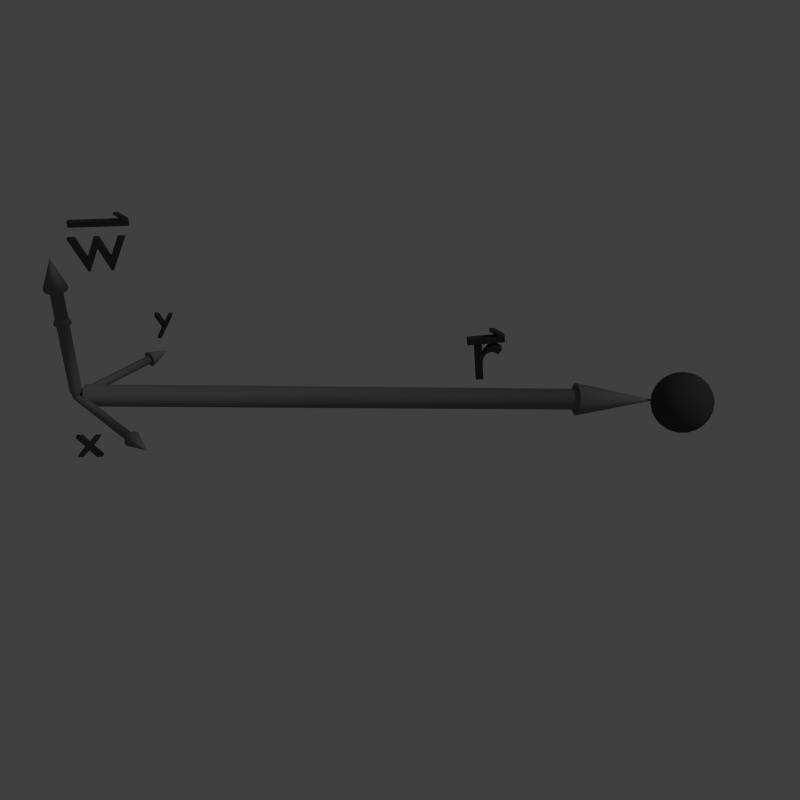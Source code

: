 # Source: angularVelocity.blend  (saved by Blender 2.72.0; exported with 4.5.12 LTS)
import bpy
from mathutils import Matrix  # noqa: F401  (used for matrix-valued properties, if any)

bpy.ops.wm.read_factory_settings(use_empty=True)
scene = bpy.context.scene
scene.name = 'Scene'

# ---- collections
col_collection_1 = bpy.data.collections.new('Collection 1'); scene.collection.children.link(col_collection_1)
col_collection_2 = bpy.data.collections.new('Collection 2'); scene.collection.children.link(col_collection_2)
col_collection_6 = bpy.data.collections.new('Collection 6'); scene.collection.children.link(col_collection_6)
col_collection_6.hide_render = True
col_collection_6.hide_viewport = True
col_collection_11 = bpy.data.collections.new('Collection 11'); scene.collection.children.link(col_collection_11)
col_collection_11.hide_render = True
col_collection_11.hide_viewport = True
col_collection_12 = bpy.data.collections.new('Collection 12'); scene.collection.children.link(col_collection_12)
col_collection_12.hide_render = True
col_collection_12.hide_viewport = True
col_collection_13 = bpy.data.collections.new('Collection 13'); scene.collection.children.link(col_collection_13)

# ---- materials (node trees are filled in below, after node groups)
mat_arrow = bpy.data.materials.new('arrow')
mat_arrow.alpha_threshold = 0.0
mat_arrow.use_transparent_shadow = False
mat_arrow.diffuse_color = (0.2079, 0.2079, 0.2079, 1.0)
mat_arrow.roughness = 0.5
mat_letters = bpy.data.materials.new('letters')
mat_letters.alpha_threshold = 0.0
mat_letters.use_transparent_shadow = False
mat_letters.diffuse_color = (0.04955, 0.04955, 0.04955, 1.0)
mat_letters.roughness = 0.5
mat_object = bpy.data.materials.new('object')
mat_object.alpha_threshold = 0.0
mat_object.use_transparent_shadow = False
mat_object.diffuse_color = (0.06372, 0.06372, 0.06372, 1.0)
mat_object.roughness = 0.5
mat_object.line_color = (0.0, 0.0, 0.0, 1.0)

# ---- material node trees

# ---- world
world_world = bpy.data.worlds.new('World'); scene.world = world_world
world_world.color = (0.05088, 0.05088, 0.05088)
world_world.use_sun_shadow = False
world_world.sun_shadow_jitter_overblur = 0.0
world_world.cycles.sampling_method = 'MANUAL'
world_world.cycles.sample_map_resolution = 256

# ---- cameras
cam_camera = bpy.data.cameras.new('Camera')
cam_camera.clip_end = 100.0
cam_camera.lens = 35.0
cam_camera.sensor_width = 32.0
cam_camera.sensor_height = 18.0
cam_camera.ortho_scale = 7.314
cam_camera.dof.focus_distance = 0.0
cam_camera.dof.aperture_fstop = 128.0

# ---- lights
light_lamp = bpy.data.lights.new('Lamp', 'SUN')
light_lamp.transmission_factor = 0.0
light_lamp.cutoff_distance = 30.0
light_lamp.angle = 0.1993
light_lamp.energy = 0.4
light_lamp.shadow_buffer_clip_start = 1.001
light_lamp.shadow_soft_size = 0.1
light_lamp.shadow_cascade_max_distance = 1000.0
light_lamp.cycles.use_multiple_importance_sampling = False

# ---- meshes
me_cylinder_003 = bpy.data.meshes.new('Cylinder.003')
me_cylinder_003.from_pydata([(0.0, 0.1, -1.0), (0.0, 0.1, 1.0), (0.02588, 0.09659, -1.0), (0.02588, 0.09659, 1.0), (0.05, 0.0866, -1.0), (0.05, 0.0866, 1.0), (0.07071, 0.07071, -1.0), (0.07071, 0.07071, 1.0), (0.0866, 0.05, -1.0), (0.0866, 0.05, 1.0), (0.09659, 0.02588, -1.0), (0.09659, 0.02588, 1.0), (0.1, 7.55e-09, -1.0), (0.1, 7.55e-09, 1.0), (0.09659, -0.02588, -1.0), (0.09659, -0.02588, 1.0), (0.0866, -0.05, -1.0), (0.0866, -0.05, 1.0), (0.07071, -0.07071, -1.0), (0.07071, -0.07071, 1.0), (0.05, -0.0866, -1.0), (0.05, -0.0866, 1.0), (0.02588, -0.09659, -1.0), (0.02588, -0.09659, 1.0), (3.894e-08, -0.1, -1.0), (3.894e-08, -0.1, 1.0), (-0.02588, -0.09659, -1.0), (-0.02588, -0.09659, 1.0), (-0.05, -0.0866, -1.0), (-0.05, -0.0866, 1.0), (-0.07071, -0.07071, -1.0), (-0.07071, -0.07071, 1.0), (-0.0866, -0.05, -1.0), (-0.0866, -0.05, 1.0), (-0.09659, -0.02588, -1.0), (-0.09659, -0.02588, 1.0), (-0.1, -4.649e-08, -1.0), (-0.1, -4.649e-08, 1.0), (-0.09659, 0.02588, -1.0), (-0.09659, 0.02588, 1.0), (-0.0866, 0.05, -1.0), (-0.0866, 0.05, 1.0), (-0.07071, 0.07071, -1.0), (-0.07071, 0.07071, 1.0), (-0.05, 0.0866, -1.0), (-0.05, 0.0866, 1.0), (-0.02588, 0.09659, -1.0), (-0.02588, 0.09659, 1.0), (-6.857e-09, 0.1844, 1.0), (0.04773, 0.1781, 1.0), (0.0922, 0.1597, 1.0), (0.1304, 0.1304, 1.0), (0.1597, 0.0922, 1.0), (0.1781, 0.04773, 1.0), (0.1844, 2.731e-08, 1.0), (0.1781, -0.04773, 1.0), (0.1597, -0.0922, 1.0), (0.1304, -0.1304, 1.0), (0.0922, -0.1597, 1.0), (0.04773, -0.1781, 1.0), (6.495e-08, -0.1844, 1.0), (-0.04773, -0.1781, 1.0), (-0.0922, -0.1597, 1.0), (-0.1304, -0.1304, 1.0), (-0.1597, -0.0922, 1.0), (-0.1781, -0.04773, 1.0), (-0.1844, -7.234e-08, 1.0), (-0.1781, 0.04773, 1.0), (-0.1597, 0.0922, 1.0), (-0.1304, 0.1304, 1.0), (-0.0922, 0.1597, 1.0), (-0.04773, 0.1781, 1.0), (-9.313e-10, 0.0, 1.526), (0.0, 0.0, 1.526), (0.0, 0.0, 1.526), (0.0, -1.49e-08, 1.526), (0.0, -1.49e-08, 1.526), (0.0, -7.451e-09, 1.526), (0.0, -9.934e-09, 1.526), (0.0, -7.451e-09, 1.526), (0.0, -1.49e-08, 1.526), (0.0, -1.49e-08, 1.526), (0.0, 0.0, 1.526), (0.0, 0.0, 1.526), (-9.313e-10, 0.0, 1.526), (0.0, 0.0, 1.526), (0.0, 0.0, 1.526), (0.0, -1.49e-08, 1.526), (0.0, -1.49e-08, 1.526), (0.0, -7.451e-09, 1.526), (0.0, -9.934e-09, 1.526), (0.0, -7.451e-09, 1.526), (0.0, -1.49e-08, 1.526), (0.0, -1.49e-08, 1.526), (0.0, 0.0, 1.526), (0.0, 0.0, 1.526)], [], [(0, 1, 3, 2), (2, 3, 5, 4), (4, 5, 7, 6), (6, 7, 9, 8), (8, 9, 11, 10), (10, 11, 13, 12), (12, 13, 15, 14), (14, 15, 17, 16), (16, 17, 19, 18), (18, 19, 21, 20), (20, 21, 23, 22), (22, 23, 25, 24), (24, 25, 27, 26), (26, 27, 29, 28), (28, 29, 31, 30), (30, 31, 33, 32), (32, 33, 35, 34), (34, 35, 37, 36), (36, 37, 39, 38), (38, 39, 41, 40), (40, 41, 43, 42), (42, 43, 45, 44), (44, 45, 47, 46), (46, 47, 1, 0), (1, 47, 71, 48), (5, 3, 49, 50), (27, 25, 60, 61), (11, 9, 52, 53), (33, 31, 63, 64), (39, 37, 66, 67), (17, 15, 55, 56), (45, 43, 69, 70), (23, 21, 58, 59), (7, 5, 50, 51), (29, 27, 61, 62), (35, 33, 64, 65), (13, 11, 53, 54), (41, 39, 67, 68), (19, 17, 56, 57), (47, 45, 70, 71), (3, 1, 48, 49), (25, 23, 59, 60), (9, 7, 51, 52), (31, 29, 62, 63), (37, 35, 65, 66), (15, 13, 54, 55), (43, 41, 68, 69), (21, 19, 57, 58), (70, 69, 93, 94), (59, 58, 82, 83), (68, 67, 91, 92), (57, 56, 80, 81), (66, 65, 89, 90), (55, 54, 78, 79), (53, 52, 76, 77), (64, 63, 87, 88), (51, 50, 74, 75), (62, 61, 85, 86), (71, 70, 94, 95), (49, 48, 72, 73), (60, 59, 83, 84), (69, 68, 92, 93), (58, 57, 81, 82), (67, 66, 90, 91), (56, 55, 79, 80), (65, 64, 88, 89), (54, 53, 77, 78), (52, 51, 75, 76), (63, 62, 86, 87), (48, 71, 95, 72), (50, 49, 73, 74), (61, 60, 84, 85)])
me_cylinder_003.polygons.foreach_set('use_smooth', [1, 1, 1, 1, 1, 1, 1, 1, 1, 1, 1, 1, 1, 1, 1, 1, 1, 1, 1, 1, 1, 1, 1, 1, 0, 0, 0, 0, 0, 0, 0, 0, 0, 0, 0, 0, 0, 0, 0, 0, 0, 0, 0, 0, 0, 0, 0, 0, 1, 1, 1, 1, 1, 1, 1, 1, 1, 1, 1, 1, 1, 1, 1, 1, 1, 1, 1, 1, 1, 1, 1, 1])
me_cylinder_003.materials.append(mat_arrow)
me_cylinder_003.use_remesh_preserve_volume = False
me_cylinder_003.use_remesh_preserve_attributes = False
me_cylinder_003.use_mirror_vertex_groups = False
me_cylinder_003.update()
me_cylinder_005 = bpy.data.meshes.new('Cylinder.005')
me_cylinder_005.from_pydata([(0.0, 0.1, -1.0), (0.0, 0.1, 1.0), (0.02588, 0.09659, -1.0), (0.02588, 0.09659, 1.0), (0.05, 0.0866, -1.0), (0.05, 0.0866, 1.0), (0.07071, 0.07071, -1.0), (0.07071, 0.07071, 1.0), (0.0866, 0.05, -1.0), (0.0866, 0.05, 1.0), (0.09659, 0.02588, -1.0), (0.09659, 0.02588, 1.0), (0.1, 7.55e-09, -1.0), (0.1, 7.55e-09, 1.0), (0.09659, -0.02588, -1.0), (0.09659, -0.02588, 1.0), (0.0866, -0.05, -1.0), (0.0866, -0.05, 1.0), (0.07071, -0.07071, -1.0), (0.07071, -0.07071, 1.0), (0.05, -0.0866, -1.0), (0.05, -0.0866, 1.0), (0.02588, -0.09659, -1.0), (0.02588, -0.09659, 1.0), (3.894e-08, -0.1, -1.0), (3.894e-08, -0.1, 1.0), (-0.02588, -0.09659, -1.0), (-0.02588, -0.09659, 1.0), (-0.05, -0.0866, -1.0), (-0.05, -0.0866, 1.0), (-0.07071, -0.07071, -1.0), (-0.07071, -0.07071, 1.0), (-0.0866, -0.05, -1.0), (-0.0866, -0.05, 1.0), (-0.09659, -0.02588, -1.0), (-0.09659, -0.02588, 1.0), (-0.1, -4.649e-08, -1.0), (-0.1, -4.649e-08, 1.0), (-0.09659, 0.02588, -1.0), (-0.09659, 0.02588, 1.0), (-0.0866, 0.05, -1.0), (-0.0866, 0.05, 1.0), (-0.07071, 0.07071, -1.0), (-0.07071, 0.07071, 1.0), (-0.05, 0.0866, -1.0), (-0.05, 0.0866, 1.0), (-0.02588, 0.09659, -1.0), (-0.02588, 0.09659, 1.0), (-6.857e-09, 0.1844, 1.0), (0.04773, 0.1781, 1.0), (0.0922, 0.1597, 1.0), (0.1304, 0.1304, 1.0), (0.1597, 0.0922, 1.0), (0.1781, 0.04773, 1.0), (0.1844, 2.731e-08, 1.0), (0.1781, -0.04773, 1.0), (0.1597, -0.0922, 1.0), (0.1304, -0.1304, 1.0), (0.0922, -0.1597, 1.0), (0.04773, -0.1781, 1.0), (6.495e-08, -0.1844, 1.0), (-0.04773, -0.1781, 1.0), (-0.0922, -0.1597, 1.0), (-0.1304, -0.1304, 1.0), (-0.1597, -0.0922, 1.0), (-0.1781, -0.04773, 1.0), (-0.1844, -7.234e-08, 1.0), (-0.1781, 0.04773, 1.0), (-0.1597, 0.0922, 1.0), (-0.1304, 0.1304, 1.0), (-0.0922, 0.1597, 1.0), (-0.04773, 0.1781, 1.0), (-9.313e-10, 0.0, 1.526), (0.0, 0.0, 1.526), (0.0, 0.0, 1.526), (0.0, -1.49e-08, 1.526), (0.0, -1.49e-08, 1.526), (0.0, -7.451e-09, 1.526), (0.0, -9.934e-09, 1.526), (0.0, -7.451e-09, 1.526), (0.0, -1.49e-08, 1.526), (0.0, -1.49e-08, 1.526), (0.0, 0.0, 1.526), (0.0, 0.0, 1.526), (-9.313e-10, 0.0, 1.526), (0.0, 0.0, 1.526), (0.0, 0.0, 1.526), (0.0, -1.49e-08, 1.526), (0.0, -1.49e-08, 1.526), (0.0, -7.451e-09, 1.526), (0.0, -9.934e-09, 1.526), (0.0, -7.451e-09, 1.526), (0.0, -1.49e-08, 1.526), (0.0, -1.49e-08, 1.526), (0.0, 0.0, 1.526), (0.0, 0.0, 1.526)], [], [(0, 1, 3, 2), (2, 3, 5, 4), (4, 5, 7, 6), (6, 7, 9, 8), (8, 9, 11, 10), (10, 11, 13, 12), (12, 13, 15, 14), (14, 15, 17, 16), (16, 17, 19, 18), (18, 19, 21, 20), (20, 21, 23, 22), (22, 23, 25, 24), (24, 25, 27, 26), (26, 27, 29, 28), (28, 29, 31, 30), (30, 31, 33, 32), (32, 33, 35, 34), (34, 35, 37, 36), (36, 37, 39, 38), (38, 39, 41, 40), (40, 41, 43, 42), (42, 43, 45, 44), (44, 45, 47, 46), (46, 47, 1, 0), (1, 47, 71, 48), (5, 3, 49, 50), (27, 25, 60, 61), (11, 9, 52, 53), (33, 31, 63, 64), (39, 37, 66, 67), (17, 15, 55, 56), (45, 43, 69, 70), (23, 21, 58, 59), (7, 5, 50, 51), (29, 27, 61, 62), (35, 33, 64, 65), (13, 11, 53, 54), (41, 39, 67, 68), (19, 17, 56, 57), (47, 45, 70, 71), (3, 1, 48, 49), (25, 23, 59, 60), (9, 7, 51, 52), (31, 29, 62, 63), (37, 35, 65, 66), (15, 13, 54, 55), (43, 41, 68, 69), (21, 19, 57, 58), (70, 69, 93, 94), (59, 58, 82, 83), (68, 67, 91, 92), (57, 56, 80, 81), (66, 65, 89, 90), (55, 54, 78, 79), (53, 52, 76, 77), (64, 63, 87, 88), (51, 50, 74, 75), (62, 61, 85, 86), (71, 70, 94, 95), (49, 48, 72, 73), (60, 59, 83, 84), (69, 68, 92, 93), (58, 57, 81, 82), (67, 66, 90, 91), (56, 55, 79, 80), (65, 64, 88, 89), (54, 53, 77, 78), (52, 51, 75, 76), (63, 62, 86, 87), (48, 71, 95, 72), (50, 49, 73, 74), (61, 60, 84, 85)])
me_cylinder_005.polygons.foreach_set('use_smooth', [1, 1, 1, 1, 1, 1, 1, 1, 1, 1, 1, 1, 1, 1, 1, 1, 1, 1, 1, 1, 1, 1, 1, 1, 0, 0, 0, 0, 0, 0, 0, 0, 0, 0, 0, 0, 0, 0, 0, 0, 0, 0, 0, 0, 0, 0, 0, 0, 1, 1, 1, 1, 1, 1, 1, 1, 1, 1, 1, 1, 1, 1, 1, 1, 1, 1, 1, 1, 1, 1, 1, 1])
me_cylinder_005.materials.append(mat_arrow)
me_cylinder_005.use_remesh_preserve_volume = False
me_cylinder_005.use_remesh_preserve_attributes = False
me_cylinder_005.use_mirror_vertex_groups = False
me_cylinder_005.update()
me_cylinder_004 = bpy.data.meshes.new('Cylinder.004')
me_cylinder_004.from_pydata([(0.0, 0.1, -1.0), (0.0, 0.1, 1.0), (0.02588, 0.09659, -1.0), (0.02588, 0.09659, 1.0), (0.05, 0.0866, -1.0), (0.05, 0.0866, 1.0), (0.07071, 0.07071, -1.0), (0.07071, 0.07071, 1.0), (0.0866, 0.05, -1.0), (0.0866, 0.05, 1.0), (0.09659, 0.02588, -1.0), (0.09659, 0.02588, 1.0), (0.1, 7.55e-09, -1.0), (0.1, 7.55e-09, 1.0), (0.09659, -0.02588, -1.0), (0.09659, -0.02588, 1.0), (0.0866, -0.05, -1.0), (0.0866, -0.05, 1.0), (0.07071, -0.07071, -1.0), (0.07071, -0.07071, 1.0), (0.05, -0.0866, -1.0), (0.05, -0.0866, 1.0), (0.02588, -0.09659, -1.0), (0.02588, -0.09659, 1.0), (3.894e-08, -0.1, -1.0), (3.894e-08, -0.1, 1.0), (-0.02588, -0.09659, -1.0), (-0.02588, -0.09659, 1.0), (-0.05, -0.0866, -1.0), (-0.05, -0.0866, 1.0), (-0.07071, -0.07071, -1.0), (-0.07071, -0.07071, 1.0), (-0.0866, -0.05, -1.0), (-0.0866, -0.05, 1.0), (-0.09659, -0.02588, -1.0), (-0.09659, -0.02588, 1.0), (-0.1, -4.649e-08, -1.0), (-0.1, -4.649e-08, 1.0), (-0.09659, 0.02588, -1.0), (-0.09659, 0.02588, 1.0), (-0.0866, 0.05, -1.0), (-0.0866, 0.05, 1.0), (-0.07071, 0.07071, -1.0), (-0.07071, 0.07071, 1.0), (-0.05, 0.0866, -1.0), (-0.05, 0.0866, 1.0), (-0.02588, 0.09659, -1.0), (-0.02588, 0.09659, 1.0), (-6.857e-09, 0.1844, 1.0), (0.04773, 0.1781, 1.0), (0.0922, 0.1597, 1.0), (0.1304, 0.1304, 1.0), (0.1597, 0.0922, 1.0), (0.1781, 0.04773, 1.0), (0.1844, 2.731e-08, 1.0), (0.1781, -0.04773, 1.0), (0.1597, -0.0922, 1.0), (0.1304, -0.1304, 1.0), (0.0922, -0.1597, 1.0), (0.04773, -0.1781, 1.0), (6.495e-08, -0.1844, 1.0), (-0.04773, -0.1781, 1.0), (-0.0922, -0.1597, 1.0), (-0.1304, -0.1304, 1.0), (-0.1597, -0.0922, 1.0), (-0.1781, -0.04773, 1.0), (-0.1844, -7.234e-08, 1.0), (-0.1781, 0.04773, 1.0), (-0.1597, 0.0922, 1.0), (-0.1304, 0.1304, 1.0), (-0.0922, 0.1597, 1.0), (-0.04773, 0.1781, 1.0), (-9.313e-10, 0.0, 1.526), (0.0, 0.0, 1.526), (0.0, 0.0, 1.526), (0.0, -1.49e-08, 1.526), (0.0, -1.49e-08, 1.526), (0.0, -7.451e-09, 1.526), (0.0, -9.934e-09, 1.526), (0.0, -7.451e-09, 1.526), (0.0, -1.49e-08, 1.526), (0.0, -1.49e-08, 1.526), (0.0, 0.0, 1.526), (0.0, 0.0, 1.526), (-9.313e-10, 0.0, 1.526), (0.0, 0.0, 1.526), (0.0, 0.0, 1.526), (0.0, -1.49e-08, 1.526), (0.0, -1.49e-08, 1.526), (0.0, -7.451e-09, 1.526), (0.0, -9.934e-09, 1.526), (0.0, -7.451e-09, 1.526), (0.0, -1.49e-08, 1.526), (0.0, -1.49e-08, 1.526), (0.0, 0.0, 1.526), (0.0, 0.0, 1.526)], [], [(0, 1, 3, 2), (2, 3, 5, 4), (4, 5, 7, 6), (6, 7, 9, 8), (8, 9, 11, 10), (10, 11, 13, 12), (12, 13, 15, 14), (14, 15, 17, 16), (16, 17, 19, 18), (18, 19, 21, 20), (20, 21, 23, 22), (22, 23, 25, 24), (24, 25, 27, 26), (26, 27, 29, 28), (28, 29, 31, 30), (30, 31, 33, 32), (32, 33, 35, 34), (34, 35, 37, 36), (36, 37, 39, 38), (38, 39, 41, 40), (40, 41, 43, 42), (42, 43, 45, 44), (44, 45, 47, 46), (46, 47, 1, 0), (1, 47, 71, 48), (5, 3, 49, 50), (27, 25, 60, 61), (11, 9, 52, 53), (33, 31, 63, 64), (39, 37, 66, 67), (17, 15, 55, 56), (45, 43, 69, 70), (23, 21, 58, 59), (7, 5, 50, 51), (29, 27, 61, 62), (35, 33, 64, 65), (13, 11, 53, 54), (41, 39, 67, 68), (19, 17, 56, 57), (47, 45, 70, 71), (3, 1, 48, 49), (25, 23, 59, 60), (9, 7, 51, 52), (31, 29, 62, 63), (37, 35, 65, 66), (15, 13, 54, 55), (43, 41, 68, 69), (21, 19, 57, 58), (70, 69, 93, 94), (59, 58, 82, 83), (68, 67, 91, 92), (57, 56, 80, 81), (66, 65, 89, 90), (55, 54, 78, 79), (53, 52, 76, 77), (64, 63, 87, 88), (51, 50, 74, 75), (62, 61, 85, 86), (71, 70, 94, 95), (49, 48, 72, 73), (60, 59, 83, 84), (69, 68, 92, 93), (58, 57, 81, 82), (67, 66, 90, 91), (56, 55, 79, 80), (65, 64, 88, 89), (54, 53, 77, 78), (52, 51, 75, 76), (63, 62, 86, 87), (48, 71, 95, 72), (50, 49, 73, 74), (61, 60, 84, 85)])
me_cylinder_004.polygons.foreach_set('use_smooth', [1, 1, 1, 1, 1, 1, 1, 1, 1, 1, 1, 1, 1, 1, 1, 1, 1, 1, 1, 1, 1, 1, 1, 1, 0, 0, 0, 0, 0, 0, 0, 0, 0, 0, 0, 0, 0, 0, 0, 0, 0, 0, 0, 0, 0, 0, 0, 0, 1, 1, 1, 1, 1, 1, 1, 1, 1, 1, 1, 1, 1, 1, 1, 1, 1, 1, 1, 1, 1, 1, 1, 1])
me_cylinder_004.materials.append(mat_arrow)
me_cylinder_004.use_remesh_preserve_volume = False
me_cylinder_004.use_remesh_preserve_attributes = False
me_cylinder_004.use_mirror_vertex_groups = False
me_cylinder_004.update()
me_cylinder = bpy.data.meshes.new('Cylinder')
me_cylinder.from_pydata([(0.0, 0.1, -1.0), (0.0, 0.1, 1.0), (0.02588, 0.09659, -1.0), (0.02588, 0.09659, 1.0), (0.05, 0.0866, -1.0), (0.05, 0.0866, 1.0), (0.07071, 0.07071, -1.0), (0.07071, 0.07071, 1.0), (0.0866, 0.05, -1.0), (0.0866, 0.05, 1.0), (0.09659, 0.02588, -1.0), (0.09659, 0.02588, 1.0), (0.1, 7.55e-09, -1.0), (0.1, 7.55e-09, 1.0), (0.09659, -0.02588, -1.0), (0.09659, -0.02588, 1.0), (0.0866, -0.05, -1.0), (0.0866, -0.05, 1.0), (0.07071, -0.07071, -1.0), (0.07071, -0.07071, 1.0), (0.05, -0.0866, -1.0), (0.05, -0.0866, 1.0), (0.02588, -0.09659, -1.0), (0.02588, -0.09659, 1.0), (3.894e-08, -0.1, -1.0), (3.894e-08, -0.1, 1.0), (-0.02588, -0.09659, -1.0), (-0.02588, -0.09659, 1.0), (-0.05, -0.0866, -1.0), (-0.05, -0.0866, 1.0), (-0.07071, -0.07071, -1.0), (-0.07071, -0.07071, 1.0), (-0.0866, -0.05, -1.0), (-0.0866, -0.05, 1.0), (-0.09659, -0.02588, -1.0), (-0.09659, -0.02588, 1.0), (-0.1, -4.649e-08, -1.0), (-0.1, -4.649e-08, 1.0), (-0.09659, 0.02588, -1.0), (-0.09659, 0.02588, 1.0), (-0.0866, 0.05, -1.0), (-0.0866, 0.05, 1.0), (-0.07071, 0.07071, -1.0), (-0.07071, 0.07071, 1.0), (-0.05, 0.0866, -1.0), (-0.05, 0.0866, 1.0), (-0.02588, 0.09659, -1.0), (-0.02588, 0.09659, 1.0), (-6.857e-09, 0.1844, 1.0), (0.04773, 0.1781, 1.0), (0.0922, 0.1597, 1.0), (0.1304, 0.1304, 1.0), (0.1597, 0.0922, 1.0), (0.1781, 0.04773, 1.0), (0.1844, 2.731e-08, 1.0), (0.1781, -0.04773, 1.0), (0.1597, -0.0922, 1.0), (0.1304, -0.1304, 1.0), (0.0922, -0.1597, 1.0), (0.04773, -0.1781, 1.0), (6.495e-08, -0.1844, 1.0), (-0.04773, -0.1781, 1.0), (-0.0922, -0.1597, 1.0), (-0.1304, -0.1304, 1.0), (-0.1597, -0.0922, 1.0), (-0.1781, -0.04773, 1.0), (-0.1844, -7.234e-08, 1.0), (-0.1781, 0.04773, 1.0), (-0.1597, 0.0922, 1.0), (-0.1304, 0.1304, 1.0), (-0.0922, 0.1597, 1.0), (-0.04773, 0.1781, 1.0), (-9.313e-10, 0.0, 1.526), (0.0, 0.0, 1.526), (0.0, 0.0, 1.526), (0.0, -1.49e-08, 1.526), (0.0, -1.49e-08, 1.526), (0.0, -7.451e-09, 1.526), (0.0, -9.934e-09, 1.526), (0.0, -7.451e-09, 1.526), (0.0, -1.49e-08, 1.526), (0.0, -1.49e-08, 1.526), (0.0, 0.0, 1.526), (0.0, 0.0, 1.526), (-9.313e-10, 0.0, 1.526), (0.0, 0.0, 1.526), (0.0, 0.0, 1.526), (0.0, -1.49e-08, 1.526), (0.0, -1.49e-08, 1.526), (0.0, -7.451e-09, 1.526), (0.0, -9.934e-09, 1.526), (0.0, -7.451e-09, 1.526), (0.0, -1.49e-08, 1.526), (0.0, -1.49e-08, 1.526), (0.0, 0.0, 1.526), (0.0, 0.0, 1.526)], [], [(0, 1, 3, 2), (2, 3, 5, 4), (4, 5, 7, 6), (6, 7, 9, 8), (8, 9, 11, 10), (10, 11, 13, 12), (12, 13, 15, 14), (14, 15, 17, 16), (16, 17, 19, 18), (18, 19, 21, 20), (20, 21, 23, 22), (22, 23, 25, 24), (24, 25, 27, 26), (26, 27, 29, 28), (28, 29, 31, 30), (30, 31, 33, 32), (32, 33, 35, 34), (34, 35, 37, 36), (36, 37, 39, 38), (38, 39, 41, 40), (40, 41, 43, 42), (42, 43, 45, 44), (44, 45, 47, 46), (46, 47, 1, 0), (1, 47, 71, 48), (5, 3, 49, 50), (27, 25, 60, 61), (11, 9, 52, 53), (33, 31, 63, 64), (39, 37, 66, 67), (17, 15, 55, 56), (45, 43, 69, 70), (23, 21, 58, 59), (7, 5, 50, 51), (29, 27, 61, 62), (35, 33, 64, 65), (13, 11, 53, 54), (41, 39, 67, 68), (19, 17, 56, 57), (47, 45, 70, 71), (3, 1, 48, 49), (25, 23, 59, 60), (9, 7, 51, 52), (31, 29, 62, 63), (37, 35, 65, 66), (15, 13, 54, 55), (43, 41, 68, 69), (21, 19, 57, 58), (70, 69, 93, 94), (59, 58, 82, 83), (68, 67, 91, 92), (57, 56, 80, 81), (66, 65, 89, 90), (55, 54, 78, 79), (53, 52, 76, 77), (64, 63, 87, 88), (51, 50, 74, 75), (62, 61, 85, 86), (71, 70, 94, 95), (49, 48, 72, 73), (60, 59, 83, 84), (69, 68, 92, 93), (58, 57, 81, 82), (67, 66, 90, 91), (56, 55, 79, 80), (65, 64, 88, 89), (54, 53, 77, 78), (52, 51, 75, 76), (63, 62, 86, 87), (48, 71, 95, 72), (50, 49, 73, 74), (61, 60, 84, 85)])
me_cylinder.polygons.foreach_set('use_smooth', [1, 1, 1, 1, 1, 1, 1, 1, 1, 1, 1, 1, 1, 1, 1, 1, 1, 1, 1, 1, 1, 1, 1, 1, 0, 0, 0, 0, 0, 0, 0, 0, 0, 0, 0, 0, 0, 0, 0, 0, 0, 0, 0, 0, 0, 0, 0, 0, 1, 1, 1, 1, 1, 1, 1, 1, 1, 1, 1, 1, 1, 1, 1, 1, 1, 1, 1, 1, 1, 1, 1, 1])
me_cylinder.materials.append(mat_arrow)
me_cylinder.use_remesh_preserve_volume = False
me_cylinder.use_remesh_preserve_attributes = False
me_cylinder.use_mirror_vertex_groups = False
me_cylinder.update()
me_cube_002 = bpy.data.meshes.new('Cube.002')
me_cube_002.from_pydata([(-1.0, -1.0, -1.0), (-1.0, 1.0, -1.0), (0.3904, 1.0, -1.0), (0.3904, -1.0, -1.0), (-1.0, -1.0, 1.0), (-1.0, 1.0, 1.0), (0.3904, 1.0, 1.0), (0.3904, -1.0, 1.0), (0.6159, 1.0, -1.0), (0.6159, -1.0, -1.0), (0.6159, 1.0, 1.0), (0.6159, -1.0, 1.0), (-0.03374, 3.351, -1.0), (-0.03374, 3.351, 1.0), (0.1917, 3.351, -1.0), (0.1917, 3.351, 1.0)], [], [(4, 5, 1, 0), (5, 6, 2, 1), (3, 2, 8, 9), (7, 4, 0, 3), (0, 1, 2, 3), (7, 6, 5, 4), (10, 11, 9, 8), (7, 3, 9, 11), (6, 7, 11, 10), (6, 10, 15, 13), (12, 13, 15, 14), (8, 2, 12, 14), (10, 8, 14, 15), (2, 6, 13, 12)])
me_cube_002.materials.append(mat_letters)
me_cube_002.use_remesh_preserve_volume = False
me_cube_002.use_remesh_preserve_attributes = False
me_cube_002.use_mirror_vertex_groups = False
me_cube_002.update()
me_cube_001 = bpy.data.meshes.new('Cube.001')
me_cube_001.from_pydata([(-1.0, -1.0, -1.0), (-1.0, 1.0, -1.0), (0.3904, 1.0, -1.0), (0.3904, -1.0, -1.0), (-1.0, -1.0, 1.0), (-1.0, 1.0, 1.0), (0.3904, 1.0, 1.0), (0.3904, -1.0, 1.0), (0.6159, 1.0, -1.0), (0.6159, -1.0, -1.0), (0.6159, 1.0, 1.0), (0.6159, -1.0, 1.0), (-0.03374, 3.351, -1.0), (-0.03374, 3.351, 1.0), (0.1917, 3.351, -1.0), (0.1917, 3.351, 1.0)], [], [(4, 5, 1, 0), (5, 6, 2, 1), (3, 2, 8, 9), (7, 4, 0, 3), (0, 1, 2, 3), (7, 6, 5, 4), (10, 11, 9, 8), (7, 3, 9, 11), (6, 7, 11, 10), (6, 10, 15, 13), (12, 13, 15, 14), (8, 2, 12, 14), (10, 8, 14, 15), (2, 6, 13, 12)])
me_cube_001.materials.append(mat_letters)
me_cube_001.use_remesh_preserve_volume = False
me_cube_001.use_remesh_preserve_attributes = False
me_cube_001.use_mirror_vertex_groups = False
me_cube_001.update()
me_cylinder_002 = bpy.data.meshes.new('Cylinder.002')
me_cylinder_002.from_pydata([(0.0, 0.1, -1.0), (0.0, 0.1, 1.0), (0.02588, 0.09659, -1.0), (0.02588, 0.09659, 1.0), (0.05, 0.0866, -1.0), (0.05, 0.0866, 1.0), (0.07071, 0.07071, -1.0), (0.07071, 0.07071, 1.0), (0.0866, 0.05, -1.0), (0.0866, 0.05, 1.0), (0.09659, 0.02588, -1.0), (0.09659, 0.02588, 1.0), (0.1, 7.55e-09, -1.0), (0.1, 7.55e-09, 1.0), (0.09659, -0.02588, -1.0), (0.09659, -0.02588, 1.0), (0.0866, -0.05, -1.0), (0.0866, -0.05, 1.0), (0.07071, -0.07071, -1.0), (0.07071, -0.07071, 1.0), (0.05, -0.0866, -1.0), (0.05, -0.0866, 1.0), (0.02588, -0.09659, -1.0), (0.02588, -0.09659, 1.0), (3.894e-08, -0.1, -1.0), (3.894e-08, -0.1, 1.0), (-0.02588, -0.09659, -1.0), (-0.02588, -0.09659, 1.0), (-0.05, -0.0866, -1.0), (-0.05, -0.0866, 1.0), (-0.07071, -0.07071, -1.0), (-0.07071, -0.07071, 1.0), (-0.0866, -0.05, -1.0), (-0.0866, -0.05, 1.0), (-0.09659, -0.02588, -1.0), (-0.09659, -0.02588, 1.0), (-0.1, -4.649e-08, -1.0), (-0.1, -4.649e-08, 1.0), (-0.09659, 0.02588, -1.0), (-0.09659, 0.02588, 1.0), (-0.0866, 0.05, -1.0), (-0.0866, 0.05, 1.0), (-0.07071, 0.07071, -1.0), (-0.07071, 0.07071, 1.0), (-0.05, 0.0866, -1.0), (-0.05, 0.0866, 1.0), (-0.02588, 0.09659, -1.0), (-0.02588, 0.09659, 1.0), (-6.857e-09, 0.1844, 1.0), (0.04773, 0.1781, 1.0), (0.0922, 0.1597, 1.0), (0.1304, 0.1304, 1.0), (0.1597, 0.0922, 1.0), (0.1781, 0.04773, 1.0), (0.1844, 2.731e-08, 1.0), (0.1781, -0.04773, 1.0), (0.1597, -0.0922, 1.0), (0.1304, -0.1304, 1.0), (0.0922, -0.1597, 1.0), (0.04773, -0.1781, 1.0), (6.495e-08, -0.1844, 1.0), (-0.04773, -0.1781, 1.0), (-0.0922, -0.1597, 1.0), (-0.1304, -0.1304, 1.0), (-0.1597, -0.0922, 1.0), (-0.1781, -0.04773, 1.0), (-0.1844, -7.234e-08, 1.0), (-0.1781, 0.04773, 1.0), (-0.1597, 0.0922, 1.0), (-0.1304, 0.1304, 1.0), (-0.0922, 0.1597, 1.0), (-0.04773, 0.1781, 1.0), (-9.313e-10, 0.0, 1.526), (0.0, 0.0, 1.526), (0.0, 0.0, 1.526), (0.0, -1.49e-08, 1.526), (0.0, -1.49e-08, 1.526), (0.0, -7.451e-09, 1.526), (0.0, -9.934e-09, 1.526), (0.0, -7.451e-09, 1.526), (0.0, -1.49e-08, 1.526), (0.0, -1.49e-08, 1.526), (0.0, 0.0, 1.526), (0.0, 0.0, 1.526), (-9.313e-10, 0.0, 1.526), (0.0, 0.0, 1.526), (0.0, 0.0, 1.526), (0.0, -1.49e-08, 1.526), (0.0, -1.49e-08, 1.526), (0.0, -7.451e-09, 1.526), (0.0, -9.934e-09, 1.526), (0.0, -7.451e-09, 1.526), (0.0, -1.49e-08, 1.526), (0.0, -1.49e-08, 1.526), (0.0, 0.0, 1.526), (0.0, 0.0, 1.526)], [], [(0, 1, 3, 2), (2, 3, 5, 4), (4, 5, 7, 6), (6, 7, 9, 8), (8, 9, 11, 10), (10, 11, 13, 12), (12, 13, 15, 14), (14, 15, 17, 16), (16, 17, 19, 18), (18, 19, 21, 20), (20, 21, 23, 22), (22, 23, 25, 24), (24, 25, 27, 26), (26, 27, 29, 28), (28, 29, 31, 30), (30, 31, 33, 32), (32, 33, 35, 34), (34, 35, 37, 36), (36, 37, 39, 38), (38, 39, 41, 40), (40, 41, 43, 42), (42, 43, 45, 44), (44, 45, 47, 46), (46, 47, 1, 0), (1, 47, 71, 48), (5, 3, 49, 50), (27, 25, 60, 61), (11, 9, 52, 53), (33, 31, 63, 64), (39, 37, 66, 67), (17, 15, 55, 56), (45, 43, 69, 70), (23, 21, 58, 59), (7, 5, 50, 51), (29, 27, 61, 62), (35, 33, 64, 65), (13, 11, 53, 54), (41, 39, 67, 68), (19, 17, 56, 57), (47, 45, 70, 71), (3, 1, 48, 49), (25, 23, 59, 60), (9, 7, 51, 52), (31, 29, 62, 63), (37, 35, 65, 66), (15, 13, 54, 55), (43, 41, 68, 69), (21, 19, 57, 58), (70, 69, 93, 94), (59, 58, 82, 83), (68, 67, 91, 92), (57, 56, 80, 81), (66, 65, 89, 90), (55, 54, 78, 79), (53, 52, 76, 77), (64, 63, 87, 88), (51, 50, 74, 75), (62, 61, 85, 86), (71, 70, 94, 95), (49, 48, 72, 73), (60, 59, 83, 84), (69, 68, 92, 93), (58, 57, 81, 82), (67, 66, 90, 91), (56, 55, 79, 80), (65, 64, 88, 89), (54, 53, 77, 78), (52, 51, 75, 76), (63, 62, 86, 87), (48, 71, 95, 72), (50, 49, 73, 74), (61, 60, 84, 85)])
me_cylinder_002.polygons.foreach_set('use_smooth', [1, 1, 1, 1, 1, 1, 1, 1, 1, 1, 1, 1, 1, 1, 1, 1, 1, 1, 1, 1, 1, 1, 1, 1, 0, 0, 0, 0, 0, 0, 0, 0, 0, 0, 0, 0, 0, 0, 0, 0, 0, 0, 0, 0, 0, 0, 0, 0, 1, 1, 1, 1, 1, 1, 1, 1, 1, 1, 1, 1, 1, 1, 1, 1, 1, 1, 1, 1, 1, 1, 1, 1])
me_cylinder_002.materials.append(mat_arrow)
me_cylinder_002.use_remesh_preserve_volume = False
me_cylinder_002.use_remesh_preserve_attributes = False
me_cylinder_002.use_mirror_vertex_groups = False
me_cylinder_002.update()
me_cylinder_001 = bpy.data.meshes.new('Cylinder.001')
me_cylinder_001.from_pydata([(0.0, 0.1, -2.01), (0.0, 0.1, 1.0), (0.02588, 0.09659, -2.01), (0.02588, 0.09659, 1.0), (0.05, 0.0866, -2.01), (0.05, 0.0866, 1.0), (0.07071, 0.07071, -2.01), (0.07071, 0.07071, 1.0), (0.0866, 0.05, -2.01), (0.0866, 0.05, 1.0), (0.09659, 0.02588, -2.01), (0.09659, 0.02588, 1.0), (0.1, 2.805e-08, -2.01), (0.1, 7.55e-09, 1.0), (0.09659, -0.02588, -2.01), (0.09659, -0.02588, 1.0), (0.0866, -0.05, -2.01), (0.0866, -0.05, 1.0), (0.07071, -0.07071, -2.01), (0.07071, -0.07071, 1.0), (0.05, -0.0866, -2.01), (0.05, -0.0866, 1.0), (0.02588, -0.09659, -2.01), (0.02588, -0.09659, 1.0), (3.894e-08, -0.1, -2.01), (3.894e-08, -0.1, 1.0), (-0.02588, -0.09659, -2.01), (-0.02588, -0.09659, 1.0), (-0.05, -0.0866, -2.01), (-0.05, -0.0866, 1.0), (-0.07071, -0.07071, -2.01), (-0.07071, -0.07071, 1.0), (-0.0866, -0.05, -2.01), (-0.0866, -0.05, 1.0), (-0.09659, -0.02588, -2.01), (-0.09659, -0.02588, 1.0), (-0.1, -2.599e-08, -2.01), (-0.1, -4.649e-08, 1.0), (-0.09659, 0.02588, -2.01), (-0.09659, 0.02588, 1.0), (-0.0866, 0.05, -2.01), (-0.0866, 0.05, 1.0), (-0.07071, 0.07071, -2.01), (-0.07071, 0.07071, 1.0), (-0.05, 0.0866, -2.01), (-0.05, 0.0866, 1.0), (-0.02588, 0.09659, -2.01), (-0.02588, 0.09659, 1.0), (-7.407e-09, 0.1558, 1.0), (0.04032, 0.1505, 1.0), (0.07789, 0.1349, 1.0), (0.1101, 0.1101, 1.0), (0.1349, 0.07789, 1.0), (0.1505, 0.04032, 1.0), (0.1558, 2.114e-08, 1.0), (0.1505, -0.04032, 1.0), (0.1349, -0.07789, 1.0), (0.1101, -0.1101, 1.0), (0.07789, -0.1349, 1.0), (0.04032, -0.1505, 1.0), (5.325e-08, -0.1558, 1.0), (-0.04032, -0.1505, 1.0), (-0.07789, -0.1349, 1.0), (-0.1101, -0.1101, 1.0), (-0.1349, -0.07789, 1.0), (-0.1505, -0.04032, 1.0), (-0.1558, -6.304e-08, 1.0), (-0.1505, 0.04032, 1.0), (-0.1349, 0.07789, 1.0), (-0.1101, 0.1101, 1.0), (-0.07789, 0.1349, 1.0), (-0.04032, 0.1505, 1.0), (-9.313e-10, 0.0, 1.526), (0.0, 0.0, 1.526), (0.0, 0.0, 1.526), (0.0, -1.49e-08, 1.526), (0.0, -1.49e-08, 1.526), (0.0, -7.451e-09, 1.526), (0.0, -9.934e-09, 1.526), (0.0, -7.451e-09, 1.526), (0.0, -1.49e-08, 1.526), (0.0, -1.49e-08, 1.526), (0.0, 0.0, 1.526), (0.0, 0.0, 1.526), (-9.313e-10, 0.0, 1.526), (0.0, 0.0, 1.526), (0.0, 0.0, 1.526), (0.0, -1.49e-08, 1.526), (0.0, -1.49e-08, 1.526), (0.0, -7.451e-09, 1.526), (0.0, -9.934e-09, 1.526), (0.0, -7.451e-09, 1.526), (0.0, -1.49e-08, 1.526), (0.0, -1.49e-08, 1.526), (0.0, 0.0, 1.526), (0.0, 0.0, 1.526)], [], [(0, 1, 3, 2), (2, 3, 5, 4), (4, 5, 7, 6), (6, 7, 9, 8), (8, 9, 11, 10), (10, 11, 13, 12), (12, 13, 15, 14), (14, 15, 17, 16), (16, 17, 19, 18), (18, 19, 21, 20), (20, 21, 23, 22), (22, 23, 25, 24), (24, 25, 27, 26), (26, 27, 29, 28), (28, 29, 31, 30), (30, 31, 33, 32), (32, 33, 35, 34), (34, 35, 37, 36), (36, 37, 39, 38), (38, 39, 41, 40), (40, 41, 43, 42), (42, 43, 45, 44), (44, 45, 47, 46), (46, 47, 1, 0), (1, 47, 71, 48), (5, 3, 49, 50), (27, 25, 60, 61), (11, 9, 52, 53), (33, 31, 63, 64), (39, 37, 66, 67), (17, 15, 55, 56), (45, 43, 69, 70), (23, 21, 58, 59), (7, 5, 50, 51), (29, 27, 61, 62), (35, 33, 64, 65), (13, 11, 53, 54), (41, 39, 67, 68), (19, 17, 56, 57), (47, 45, 70, 71), (3, 1, 48, 49), (25, 23, 59, 60), (9, 7, 51, 52), (31, 29, 62, 63), (37, 35, 65, 66), (15, 13, 54, 55), (43, 41, 68, 69), (21, 19, 57, 58), (70, 69, 93, 94), (59, 58, 82, 83), (68, 67, 91, 92), (57, 56, 80, 81), (66, 65, 89, 90), (55, 54, 78, 79), (53, 52, 76, 77), (64, 63, 87, 88), (51, 50, 74, 75), (62, 61, 85, 86), (71, 70, 94, 95), (49, 48, 72, 73), (60, 59, 83, 84), (69, 68, 92, 93), (58, 57, 81, 82), (67, 66, 90, 91), (56, 55, 79, 80), (65, 64, 88, 89), (54, 53, 77, 78), (52, 51, 75, 76), (63, 62, 86, 87), (48, 71, 95, 72), (50, 49, 73, 74), (61, 60, 84, 85)])
me_cylinder_001.polygons.foreach_set('use_smooth', [1, 1, 1, 1, 1, 1, 1, 1, 1, 1, 1, 1, 1, 1, 1, 1, 1, 1, 1, 1, 1, 1, 1, 1, 0, 0, 0, 0, 0, 0, 0, 0, 0, 0, 0, 0, 0, 0, 0, 0, 0, 0, 0, 0, 0, 0, 0, 0, 1, 1, 1, 1, 1, 1, 1, 1, 1, 1, 1, 1, 1, 1, 1, 1, 1, 1, 1, 1, 1, 1, 1, 1])
me_cylinder_001.materials.append(mat_arrow)
me_cylinder_001.use_remesh_preserve_volume = False
me_cylinder_001.use_remesh_preserve_attributes = False
me_cylinder_001.use_mirror_vertex_groups = False
me_cylinder_001.update()
me_icosphere = bpy.data.meshes.new('Icosphere')
me_icosphere.from_pydata([(0.0, 0.0, -1.0), (0.7236, -0.5257, -0.4472), (-0.2764, -0.8506, -0.4472), (-0.8944, 0.0, -0.4472), (-0.2764, 0.8506, -0.4472), (0.7236, 0.5257, -0.4472), (0.2764, -0.8506, 0.4472), (-0.7236, -0.5257, 0.4472), (-0.7236, 0.5257, 0.4472), (0.2764, 0.8506, 0.4472), (0.8944, 0.0, 0.4472), (0.0, 0.0, 1.0), (-0.2328, -0.7166, -0.6575), (-0.1625, -0.5, -0.8507), (-0.07761, -0.2389, -0.9679), (0.2032, -0.1476, -0.9679), (0.4253, -0.309, -0.8507), (0.6095, -0.4429, -0.6575), (0.5319, -0.6817, -0.5023), (0.2629, -0.809, -0.5257), (-0.02964, -0.8642, -0.5023), (0.8127, 0.2952, -0.5023), (0.8506, 0.0, -0.5257), (0.8127, -0.2952, -0.5023), (0.2032, 0.1476, -0.9679), (0.4253, 0.309, -0.8507), (0.6095, 0.4429, -0.6575), (-0.7534, 0.0, -0.6575), (-0.5257, 0.0, -0.8507), (-0.2511, 0.0, -0.9679), (-0.484, -0.7166, -0.5023), (-0.6882, -0.5, -0.5257), (-0.8311, -0.2389, -0.5023), (-0.2328, 0.7166, -0.6575), (-0.1625, 0.5, -0.8507), (-0.07761, 0.2389, -0.9679), (-0.8311, 0.2389, -0.5023), (-0.6882, 0.5, -0.5257), (-0.484, 0.7166, -0.5023), (-0.02964, 0.8642, -0.5023), (0.2629, 0.809, -0.5257), (0.5319, 0.6817, -0.5023), (0.9566, -0.1476, 0.2511), (0.9511, -0.309, -1.752e-08), (0.8607, -0.4429, -0.2512), (0.8607, 0.4429, -0.2512), (0.9511, 0.309, 1.752e-08), (0.9566, 0.1476, 0.2511), (0.1552, -0.9554, 0.2512), (0.0, -1.0, -1.752e-08), (-0.1552, -0.9554, -0.2512), (0.6872, -0.6817, -0.2512), (0.5878, -0.809, 1.752e-08), (0.436, -0.8642, 0.2512), (-0.8607, -0.4429, 0.2512), (-0.9511, -0.309, -1.752e-08), (-0.9566, -0.1476, -0.2511), (-0.436, -0.8642, -0.2512), (-0.5878, -0.809, 1.752e-08), (-0.6872, -0.6817, 0.2512), (-0.6872, 0.6817, 0.2512), (-0.5878, 0.809, -1.752e-08), (-0.436, 0.8642, -0.2512), (-0.9566, 0.1476, -0.2511), (-0.9511, 0.309, 1.752e-08), (-0.8607, 0.4429, 0.2512), (0.436, 0.8642, 0.2512), (0.5878, 0.809, -1.752e-08), (0.6872, 0.6817, -0.2512), (-0.1552, 0.9554, -0.2512), (0.0, 1.0, 1.752e-08), (0.1552, 0.9554, 0.2512), (0.8311, -0.2389, 0.5023), (0.6882, -0.5, 0.5257), (0.484, -0.7166, 0.5023), (0.02964, -0.8642, 0.5023), (-0.2629, -0.809, 0.5257), (-0.5319, -0.6817, 0.5023), (-0.8127, -0.2952, 0.5023), (-0.8506, 0.0, 0.5257), (-0.8127, 0.2952, 0.5023), (-0.5319, 0.6817, 0.5023), (-0.2629, 0.809, 0.5257), (0.02964, 0.8642, 0.5023), (0.484, 0.7166, 0.5023), (0.6882, 0.5, 0.5257), (0.8311, 0.2389, 0.5023), (0.07761, -0.2389, 0.9679), (0.1625, -0.5, 0.8507), (0.2328, -0.7166, 0.6575), (0.7534, 0.0, 0.6575), (0.5257, 0.0, 0.8507), (0.2511, 0.0, 0.9679), (-0.2032, -0.1476, 0.9679), (-0.4253, -0.309, 0.8507), (-0.6095, -0.4429, 0.6575), (-0.2032, 0.1476, 0.9679), (-0.4253, 0.309, 0.8507), (-0.6095, 0.4429, 0.6575), (0.07761, 0.2389, 0.9679), (0.1625, 0.5, 0.8507), (0.2328, 0.7166, 0.6575), (0.05279, -0.6882, -0.7236), (0.1382, -0.4253, -0.8944), (0.3618, -0.5878, -0.7236), (0.6708, 0.1625, -0.7236), (0.6708, -0.1625, -0.7236), (0.4472, -7.38e-07, -0.8944), (-0.6382, -0.2629, -0.7236), (-0.3618, -0.2629, -0.8944), (-0.4472, -0.5257, -0.7236), (-0.4472, 0.5257, -0.7236), (-0.3618, 0.2629, -0.8944), (-0.6382, 0.2629, -0.7236), (0.3618, 0.5878, -0.7236), (0.1382, 0.4253, -0.8944), (0.05279, 0.6882, -0.7236), (1.0, 0.0, 0.0), (0.9472, -0.1625, -0.2764), (0.9472, 0.1625, -0.2764), (0.309, -0.9511, 2.802e-14), (0.1382, -0.9511, -0.2764), (0.4472, -0.8506, -0.2764), (-0.809, -0.5878, 8.031e-14), (-0.8618, -0.4253, -0.2764), (-0.6708, -0.6882, -0.2764), (-0.809, 0.5878, -7.845e-14), (-0.6708, 0.6882, -0.2764), (-0.8618, 0.4253, -0.2764), (0.309, 0.9511, -2.615e-14), (0.4472, 0.8506, -0.2764), (0.1382, 0.9511, -0.2764), (0.6708, -0.6882, 0.2764), (0.809, -0.5878, -1.902e-06), (0.8618, -0.4253, 0.2764), (-0.4472, -0.8506, 0.2764), (-0.309, -0.9511, -7.872e-07), (-0.1382, -0.9511, 0.2764), (-0.9472, 0.1625, 0.2764), (-1.0, -3.608e-07, 6.232e-07), (-0.9472, -0.1625, 0.2764), (-0.1382, 0.9511, 0.2764), (-0.309, 0.9511, -4.92e-07), (-0.4472, 0.8506, 0.2764), (0.8618, 0.4253, 0.2764), (0.809, 0.5878, 0.0), (0.6708, 0.6882, 0.2764), (0.3618, -0.2629, 0.8944), (0.4472, -0.5257, 0.7236), (0.6382, -0.2629, 0.7236), (-0.1382, -0.4253, 0.8944), (-0.3618, -0.5878, 0.7236), (-0.05279, -0.6882, 0.7236), (-0.4472, 0.0, 0.8944), (-0.6708, 0.1625, 0.7236), (-0.6708, -0.1625, 0.7236), (-0.1382, 0.4253, 0.8944), (-0.05279, 0.6882, 0.7236), (-0.3618, 0.5878, 0.7236), (0.3618, 0.2629, 0.8944), (0.6382, 0.2629, 0.7236), (0.4472, 0.5257, 0.7236)], [], [(0, 15, 14), (1, 17, 23), (0, 14, 29), (0, 29, 35), (0, 35, 24), (1, 23, 44), (2, 20, 50), (3, 32, 56), (4, 38, 62), (5, 41, 68), (1, 44, 51), (2, 50, 57), (3, 56, 63), (4, 62, 69), (5, 68, 45), (6, 74, 89), (7, 77, 95), (8, 80, 98), (9, 83, 101), (10, 86, 90), (12, 20, 2), (13, 102, 12), (14, 103, 13), (12, 102, 20), (102, 19, 20), (13, 103, 102), (103, 104, 102), (102, 104, 19), (104, 18, 19), (14, 15, 103), (15, 16, 103), (103, 16, 104), (16, 17, 104), (104, 17, 18), (17, 1, 18), (21, 26, 5), (22, 105, 21), (23, 106, 22), (21, 105, 26), (105, 25, 26), (22, 106, 105), (106, 107, 105), (105, 107, 25), (107, 24, 25), (23, 17, 106), (17, 16, 106), (106, 16, 107), (16, 15, 107), (107, 15, 24), (15, 0, 24), (27, 32, 3), (28, 108, 27), (29, 109, 28), (27, 108, 32), (108, 31, 32), (28, 109, 108), (109, 110, 108), (108, 110, 31), (110, 30, 31), (29, 14, 109), (14, 13, 109), (109, 13, 110), (13, 12, 110), (110, 12, 30), (12, 2, 30), (33, 38, 4), (34, 111, 33), (35, 112, 34), (33, 111, 38), (111, 37, 38), (34, 112, 111), (112, 113, 111), (111, 113, 37), (113, 36, 37), (35, 29, 112), (29, 28, 112), (112, 28, 113), (28, 27, 113), (113, 27, 36), (27, 3, 36), (26, 41, 5), (25, 114, 26), (24, 115, 25), (26, 114, 41), (114, 40, 41), (25, 115, 114), (115, 116, 114), (114, 116, 40), (116, 39, 40), (24, 35, 115), (35, 34, 115), (115, 34, 116), (34, 33, 116), (116, 33, 39), (33, 4, 39), (42, 47, 10), (43, 117, 42), (44, 118, 43), (42, 117, 47), (117, 46, 47), (43, 118, 117), (118, 119, 117), (117, 119, 46), (119, 45, 46), (44, 23, 118), (23, 22, 118), (118, 22, 119), (22, 21, 119), (119, 21, 45), (21, 5, 45), (48, 53, 6), (49, 120, 48), (50, 121, 49), (48, 120, 53), (120, 52, 53), (49, 121, 120), (121, 122, 120), (120, 122, 52), (122, 51, 52), (50, 20, 121), (20, 19, 121), (121, 19, 122), (19, 18, 122), (122, 18, 51), (18, 1, 51), (54, 59, 7), (55, 123, 54), (56, 124, 55), (54, 123, 59), (123, 58, 59), (55, 124, 123), (124, 125, 123), (123, 125, 58), (125, 57, 58), (56, 32, 124), (32, 31, 124), (124, 31, 125), (31, 30, 125), (125, 30, 57), (30, 2, 57), (60, 65, 8), (61, 126, 60), (62, 127, 61), (60, 126, 65), (126, 64, 65), (61, 127, 126), (127, 128, 126), (126, 128, 64), (128, 63, 64), (62, 38, 127), (38, 37, 127), (127, 37, 128), (37, 36, 128), (128, 36, 63), (36, 3, 63), (66, 71, 9), (67, 129, 66), (68, 130, 67), (66, 129, 71), (129, 70, 71), (67, 130, 129), (130, 131, 129), (129, 131, 70), (131, 69, 70), (68, 41, 130), (41, 40, 130), (130, 40, 131), (40, 39, 131), (131, 39, 69), (39, 4, 69), (53, 74, 6), (52, 132, 53), (51, 133, 52), (53, 132, 74), (132, 73, 74), (52, 133, 132), (133, 134, 132), (132, 134, 73), (134, 72, 73), (51, 44, 133), (44, 43, 133), (133, 43, 134), (43, 42, 134), (134, 42, 72), (42, 10, 72), (59, 77, 7), (58, 135, 59), (57, 136, 58), (59, 135, 77), (135, 76, 77), (58, 136, 135), (136, 137, 135), (135, 137, 76), (137, 75, 76), (57, 50, 136), (50, 49, 136), (136, 49, 137), (49, 48, 137), (137, 48, 75), (48, 6, 75), (65, 80, 8), (64, 138, 65), (63, 139, 64), (65, 138, 80), (138, 79, 80), (64, 139, 138), (139, 140, 138), (138, 140, 79), (140, 78, 79), (63, 56, 139), (56, 55, 139), (139, 55, 140), (55, 54, 140), (140, 54, 78), (54, 7, 78), (71, 83, 9), (70, 141, 71), (69, 142, 70), (71, 141, 83), (141, 82, 83), (70, 142, 141), (142, 143, 141), (141, 143, 82), (143, 81, 82), (69, 62, 142), (62, 61, 142), (142, 61, 143), (61, 60, 143), (143, 60, 81), (60, 8, 81), (47, 86, 10), (46, 144, 47), (45, 145, 46), (47, 144, 86), (144, 85, 86), (46, 145, 144), (145, 146, 144), (144, 146, 85), (146, 84, 85), (45, 68, 145), (68, 67, 145), (145, 67, 146), (67, 66, 146), (146, 66, 84), (66, 9, 84), (87, 92, 11), (88, 147, 87), (89, 148, 88), (87, 147, 92), (147, 91, 92), (88, 148, 147), (148, 149, 147), (147, 149, 91), (149, 90, 91), (89, 74, 148), (74, 73, 148), (148, 73, 149), (73, 72, 149), (149, 72, 90), (72, 10, 90), (93, 87, 11), (94, 150, 93), (95, 151, 94), (93, 150, 87), (150, 88, 87), (94, 151, 150), (151, 152, 150), (150, 152, 88), (152, 89, 88), (95, 77, 151), (77, 76, 151), (151, 76, 152), (76, 75, 152), (152, 75, 89), (75, 6, 89), (96, 93, 11), (97, 153, 96), (98, 154, 97), (96, 153, 93), (153, 94, 93), (97, 154, 153), (154, 155, 153), (153, 155, 94), (155, 95, 94), (98, 80, 154), (80, 79, 154), (154, 79, 155), (79, 78, 155), (155, 78, 95), (78, 7, 95), (99, 96, 11), (100, 156, 99), (101, 157, 100), (99, 156, 96), (156, 97, 96), (100, 157, 156), (157, 158, 156), (156, 158, 97), (158, 98, 97), (101, 83, 157), (83, 82, 157), (157, 82, 158), (82, 81, 158), (158, 81, 98), (81, 8, 98), (92, 99, 11), (91, 159, 92), (90, 160, 91), (92, 159, 99), (159, 100, 99), (91, 160, 159), (160, 161, 159), (159, 161, 100), (161, 101, 100), (90, 86, 160), (86, 85, 160), (160, 85, 161), (85, 84, 161), (161, 84, 101), (84, 9, 101)])
me_icosphere.polygons.foreach_set('use_smooth', [True] * 320)
me_icosphere.materials.append(mat_object)
me_icosphere.use_remesh_preserve_volume = False
me_icosphere.use_remesh_preserve_attributes = False
me_icosphere.use_mirror_vertex_groups = False
me_icosphere.update()
me_icosphere_001 = bpy.data.meshes.new('Icosphere.001')
me_icosphere_001.from_pydata([(0.0, 0.0, -1.0), (0.7236, -0.5257, -0.4472), (-0.2764, -0.8506, -0.4472), (-0.8944, 0.0, -0.4472), (-0.2764, 0.8506, -0.4472), (0.7236, 0.5257, -0.4472), (0.2764, -0.8506, 0.4472), (-0.7236, -0.5257, 0.4472), (-0.7236, 0.5257, 0.4472), (0.2764, 0.8506, 0.4472), (0.8944, 0.0, 0.4472), (0.0, 0.0, 1.0), (-0.2328, -0.7166, -0.6575), (-0.1625, -0.5, -0.8507), (-0.07761, -0.2389, -0.9679), (0.2032, -0.1476, -0.9679), (0.4253, -0.309, -0.8507), (0.6095, -0.4429, -0.6575), (0.5319, -0.6817, -0.5023), (0.2629, -0.809, -0.5257), (-0.02964, -0.8642, -0.5023), (0.8127, 0.2952, -0.5023), (0.8506, 0.0, -0.5257), (0.8127, -0.2952, -0.5023), (0.2032, 0.1476, -0.9679), (0.4253, 0.309, -0.8507), (0.6095, 0.4429, -0.6575), (-0.7534, 0.0, -0.6575), (-0.5257, 0.0, -0.8507), (-0.2511, 0.0, -0.9679), (-0.484, -0.7166, -0.5023), (-0.6882, -0.5, -0.5257), (-0.8311, -0.2389, -0.5023), (-0.2328, 0.7166, -0.6575), (-0.1625, 0.5, -0.8507), (-0.07761, 0.2389, -0.9679), (-0.8311, 0.2389, -0.5023), (-0.6882, 0.5, -0.5257), (-0.484, 0.7166, -0.5023), (-0.02964, 0.8642, -0.5023), (0.2629, 0.809, -0.5257), (0.5319, 0.6817, -0.5023), (0.9566, -0.1476, 0.2511), (0.9511, -0.309, -1.752e-08), (0.8607, -0.4429, -0.2512), (0.8607, 0.4429, -0.2512), (0.9511, 0.309, 1.752e-08), (0.9566, 0.1476, 0.2511), (0.1552, -0.9554, 0.2512), (0.0, -1.0, -1.752e-08), (-0.1552, -0.9554, -0.2512), (0.6872, -0.6817, -0.2512), (0.5878, -0.809, 1.752e-08), (0.436, -0.8642, 0.2512), (-0.8607, -0.4429, 0.2512), (-0.9511, -0.309, -1.752e-08), (-0.9566, -0.1476, -0.2511), (-0.436, -0.8642, -0.2512), (-0.5878, -0.809, 1.752e-08), (-0.6872, -0.6817, 0.2512), (-0.6872, 0.6817, 0.2512), (-0.5878, 0.809, -1.752e-08), (-0.436, 0.8642, -0.2512), (-0.9566, 0.1476, -0.2511), (-0.9511, 0.309, 1.752e-08), (-0.8607, 0.4429, 0.2512), (0.436, 0.8642, 0.2512), (0.5878, 0.809, -1.752e-08), (0.6872, 0.6817, -0.2512), (-0.1552, 0.9554, -0.2512), (0.0, 1.0, 1.752e-08), (0.1552, 0.9554, 0.2512), (0.8311, -0.2389, 0.5023), (0.6882, -0.5, 0.5257), (0.484, -0.7166, 0.5023), (0.02964, -0.8642, 0.5023), (-0.2629, -0.809, 0.5257), (-0.5319, -0.6817, 0.5023), (-0.8127, -0.2952, 0.5023), (-0.8506, 0.0, 0.5257), (-0.8127, 0.2952, 0.5023), (-0.5319, 0.6817, 0.5023), (-0.2629, 0.809, 0.5257), (0.02964, 0.8642, 0.5023), (0.484, 0.7166, 0.5023), (0.6882, 0.5, 0.5257), (0.8311, 0.2389, 0.5023), (0.07761, -0.2389, 0.9679), (0.1625, -0.5, 0.8507), (0.2328, -0.7166, 0.6575), (0.7534, 0.0, 0.6575), (0.5257, 0.0, 0.8507), (0.2511, 0.0, 0.9679), (-0.2032, -0.1476, 0.9679), (-0.4253, -0.309, 0.8507), (-0.6095, -0.4429, 0.6575), (-0.2032, 0.1476, 0.9679), (-0.4253, 0.309, 0.8507), (-0.6095, 0.4429, 0.6575), (0.07761, 0.2389, 0.9679), (0.1625, 0.5, 0.8507), (0.2328, 0.7166, 0.6575), (0.05279, -0.6882, -0.7236), (0.1382, -0.4253, -0.8944), (0.3618, -0.5878, -0.7236), (0.6708, 0.1625, -0.7236), (0.6708, -0.1625, -0.7236), (0.4472, -7.38e-07, -0.8944), (-0.6382, -0.2629, -0.7236), (-0.3618, -0.2629, -0.8944), (-0.4472, -0.5257, -0.7236), (-0.4472, 0.5257, -0.7236), (-0.3618, 0.2629, -0.8944), (-0.6382, 0.2629, -0.7236), (0.3618, 0.5878, -0.7236), (0.1382, 0.4253, -0.8944), (0.05279, 0.6882, -0.7236), (1.0, 0.0, 0.0), (0.9472, -0.1625, -0.2764), (0.9472, 0.1625, -0.2764), (0.309, -0.9511, 2.802e-14), (0.1382, -0.9511, -0.2764), (0.4472, -0.8506, -0.2764), (-0.809, -0.5878, 8.031e-14), (-0.8618, -0.4253, -0.2764), (-0.6708, -0.6882, -0.2764), (-0.809, 0.5878, -7.845e-14), (-0.6708, 0.6882, -0.2764), (-0.8618, 0.4253, -0.2764), (0.309, 0.9511, -2.615e-14), (0.4472, 0.8506, -0.2764), (0.1382, 0.9511, -0.2764), (0.6708, -0.6882, 0.2764), (0.809, -0.5878, -1.902e-06), (0.8618, -0.4253, 0.2764), (-0.4472, -0.8506, 0.2764), (-0.309, -0.9511, -7.872e-07), (-0.1382, -0.9511, 0.2764), (-0.9472, 0.1625, 0.2764), (-1.0, -3.608e-07, 6.232e-07), (-0.9472, -0.1625, 0.2764), (-0.1382, 0.9511, 0.2764), (-0.309, 0.9511, -4.92e-07), (-0.4472, 0.8506, 0.2764), (0.8618, 0.4253, 0.2764), (0.809, 0.5878, 0.0), (0.6708, 0.6882, 0.2764), (0.3618, -0.2629, 0.8944), (0.4472, -0.5257, 0.7236), (0.6382, -0.2629, 0.7236), (-0.1382, -0.4253, 0.8944), (-0.3618, -0.5878, 0.7236), (-0.05279, -0.6882, 0.7236), (-0.4472, 0.0, 0.8944), (-0.6708, 0.1625, 0.7236), (-0.6708, -0.1625, 0.7236), (-0.1382, 0.4253, 0.8944), (-0.05279, 0.6882, 0.7236), (-0.3618, 0.5878, 0.7236), (0.3618, 0.2629, 0.8944), (0.6382, 0.2629, 0.7236), (0.4472, 0.5257, 0.7236)], [], [(0, 15, 14), (1, 17, 23), (0, 14, 29), (0, 29, 35), (0, 35, 24), (1, 23, 44), (2, 20, 50), (3, 32, 56), (4, 38, 62), (5, 41, 68), (1, 44, 51), (2, 50, 57), (3, 56, 63), (4, 62, 69), (5, 68, 45), (6, 74, 89), (7, 77, 95), (8, 80, 98), (9, 83, 101), (10, 86, 90), (12, 20, 2), (13, 102, 12), (14, 103, 13), (12, 102, 20), (102, 19, 20), (13, 103, 102), (103, 104, 102), (102, 104, 19), (104, 18, 19), (14, 15, 103), (15, 16, 103), (103, 16, 104), (16, 17, 104), (104, 17, 18), (17, 1, 18), (21, 26, 5), (22, 105, 21), (23, 106, 22), (21, 105, 26), (105, 25, 26), (22, 106, 105), (106, 107, 105), (105, 107, 25), (107, 24, 25), (23, 17, 106), (17, 16, 106), (106, 16, 107), (16, 15, 107), (107, 15, 24), (15, 0, 24), (27, 32, 3), (28, 108, 27), (29, 109, 28), (27, 108, 32), (108, 31, 32), (28, 109, 108), (109, 110, 108), (108, 110, 31), (110, 30, 31), (29, 14, 109), (14, 13, 109), (109, 13, 110), (13, 12, 110), (110, 12, 30), (12, 2, 30), (33, 38, 4), (34, 111, 33), (35, 112, 34), (33, 111, 38), (111, 37, 38), (34, 112, 111), (112, 113, 111), (111, 113, 37), (113, 36, 37), (35, 29, 112), (29, 28, 112), (112, 28, 113), (28, 27, 113), (113, 27, 36), (27, 3, 36), (26, 41, 5), (25, 114, 26), (24, 115, 25), (26, 114, 41), (114, 40, 41), (25, 115, 114), (115, 116, 114), (114, 116, 40), (116, 39, 40), (24, 35, 115), (35, 34, 115), (115, 34, 116), (34, 33, 116), (116, 33, 39), (33, 4, 39), (42, 47, 10), (43, 117, 42), (44, 118, 43), (42, 117, 47), (117, 46, 47), (43, 118, 117), (118, 119, 117), (117, 119, 46), (119, 45, 46), (44, 23, 118), (23, 22, 118), (118, 22, 119), (22, 21, 119), (119, 21, 45), (21, 5, 45), (48, 53, 6), (49, 120, 48), (50, 121, 49), (48, 120, 53), (120, 52, 53), (49, 121, 120), (121, 122, 120), (120, 122, 52), (122, 51, 52), (50, 20, 121), (20, 19, 121), (121, 19, 122), (19, 18, 122), (122, 18, 51), (18, 1, 51), (54, 59, 7), (55, 123, 54), (56, 124, 55), (54, 123, 59), (123, 58, 59), (55, 124, 123), (124, 125, 123), (123, 125, 58), (125, 57, 58), (56, 32, 124), (32, 31, 124), (124, 31, 125), (31, 30, 125), (125, 30, 57), (30, 2, 57), (60, 65, 8), (61, 126, 60), (62, 127, 61), (60, 126, 65), (126, 64, 65), (61, 127, 126), (127, 128, 126), (126, 128, 64), (128, 63, 64), (62, 38, 127), (38, 37, 127), (127, 37, 128), (37, 36, 128), (128, 36, 63), (36, 3, 63), (66, 71, 9), (67, 129, 66), (68, 130, 67), (66, 129, 71), (129, 70, 71), (67, 130, 129), (130, 131, 129), (129, 131, 70), (131, 69, 70), (68, 41, 130), (41, 40, 130), (130, 40, 131), (40, 39, 131), (131, 39, 69), (39, 4, 69), (53, 74, 6), (52, 132, 53), (51, 133, 52), (53, 132, 74), (132, 73, 74), (52, 133, 132), (133, 134, 132), (132, 134, 73), (134, 72, 73), (51, 44, 133), (44, 43, 133), (133, 43, 134), (43, 42, 134), (134, 42, 72), (42, 10, 72), (59, 77, 7), (58, 135, 59), (57, 136, 58), (59, 135, 77), (135, 76, 77), (58, 136, 135), (136, 137, 135), (135, 137, 76), (137, 75, 76), (57, 50, 136), (50, 49, 136), (136, 49, 137), (49, 48, 137), (137, 48, 75), (48, 6, 75), (65, 80, 8), (64, 138, 65), (63, 139, 64), (65, 138, 80), (138, 79, 80), (64, 139, 138), (139, 140, 138), (138, 140, 79), (140, 78, 79), (63, 56, 139), (56, 55, 139), (139, 55, 140), (55, 54, 140), (140, 54, 78), (54, 7, 78), (71, 83, 9), (70, 141, 71), (69, 142, 70), (71, 141, 83), (141, 82, 83), (70, 142, 141), (142, 143, 141), (141, 143, 82), (143, 81, 82), (69, 62, 142), (62, 61, 142), (142, 61, 143), (61, 60, 143), (143, 60, 81), (60, 8, 81), (47, 86, 10), (46, 144, 47), (45, 145, 46), (47, 144, 86), (144, 85, 86), (46, 145, 144), (145, 146, 144), (144, 146, 85), (146, 84, 85), (45, 68, 145), (68, 67, 145), (145, 67, 146), (67, 66, 146), (146, 66, 84), (66, 9, 84), (87, 92, 11), (88, 147, 87), (89, 148, 88), (87, 147, 92), (147, 91, 92), (88, 148, 147), (148, 149, 147), (147, 149, 91), (149, 90, 91), (89, 74, 148), (74, 73, 148), (148, 73, 149), (73, 72, 149), (149, 72, 90), (72, 10, 90), (93, 87, 11), (94, 150, 93), (95, 151, 94), (93, 150, 87), (150, 88, 87), (94, 151, 150), (151, 152, 150), (150, 152, 88), (152, 89, 88), (95, 77, 151), (77, 76, 151), (151, 76, 152), (76, 75, 152), (152, 75, 89), (75, 6, 89), (96, 93, 11), (97, 153, 96), (98, 154, 97), (96, 153, 93), (153, 94, 93), (97, 154, 153), (154, 155, 153), (153, 155, 94), (155, 95, 94), (98, 80, 154), (80, 79, 154), (154, 79, 155), (79, 78, 155), (155, 78, 95), (78, 7, 95), (99, 96, 11), (100, 156, 99), (101, 157, 100), (99, 156, 96), (156, 97, 96), (100, 157, 156), (157, 158, 156), (156, 158, 97), (158, 98, 97), (101, 83, 157), (83, 82, 157), (157, 82, 158), (82, 81, 158), (158, 81, 98), (81, 8, 98), (92, 99, 11), (91, 159, 92), (90, 160, 91), (92, 159, 99), (159, 100, 99), (91, 160, 159), (160, 161, 159), (159, 161, 100), (161, 101, 100), (90, 86, 160), (86, 85, 160), (160, 85, 161), (85, 84, 161), (161, 84, 101), (84, 9, 101)])
me_icosphere_001.polygons.foreach_set('use_smooth', [True] * 320)
me_icosphere_001.materials.append(mat_object)
me_icosphere_001.use_remesh_preserve_volume = False
me_icosphere_001.use_remesh_preserve_attributes = False
me_icosphere_001.use_mirror_vertex_groups = False
me_icosphere_001.update()
me_cylinder_007 = bpy.data.meshes.new('Cylinder.007')
me_cylinder_007.from_pydata([(0.0, 0.1, -2.01), (0.0, 0.1, 1.0), (0.02588, 0.09659, -2.01), (0.02588, 0.09659, 1.0), (0.05, 0.0866, -2.01), (0.05, 0.0866, 1.0), (0.07071, 0.07071, -2.01), (0.07071, 0.07071, 1.0), (0.0866, 0.05, -2.01), (0.0866, 0.05, 1.0), (0.09659, 0.02588, -2.01), (0.09659, 0.02588, 1.0), (0.1, 2.805e-08, -2.01), (0.1, 7.55e-09, 1.0), (0.09659, -0.02588, -2.01), (0.09659, -0.02588, 1.0), (0.0866, -0.05, -2.01), (0.0866, -0.05, 1.0), (0.07071, -0.07071, -2.01), (0.07071, -0.07071, 1.0), (0.05, -0.0866, -2.01), (0.05, -0.0866, 1.0), (0.02588, -0.09659, -2.01), (0.02588, -0.09659, 1.0), (3.894e-08, -0.1, -2.01), (3.894e-08, -0.1, 1.0), (-0.02588, -0.09659, -2.01), (-0.02588, -0.09659, 1.0), (-0.05, -0.0866, -2.01), (-0.05, -0.0866, 1.0), (-0.07071, -0.07071, -2.01), (-0.07071, -0.07071, 1.0), (-0.0866, -0.05, -2.01), (-0.0866, -0.05, 1.0), (-0.09659, -0.02588, -2.01), (-0.09659, -0.02588, 1.0), (-0.1, -2.599e-08, -2.01), (-0.1, -4.649e-08, 1.0), (-0.09659, 0.02588, -2.01), (-0.09659, 0.02588, 1.0), (-0.0866, 0.05, -2.01), (-0.0866, 0.05, 1.0), (-0.07071, 0.07071, -2.01), (-0.07071, 0.07071, 1.0), (-0.05, 0.0866, -2.01), (-0.05, 0.0866, 1.0), (-0.02588, 0.09659, -2.01), (-0.02588, 0.09659, 1.0), (-7.407e-09, 0.1558, 1.0), (0.04032, 0.1505, 1.0), (0.07789, 0.1349, 1.0), (0.1101, 0.1101, 1.0), (0.1349, 0.07789, 1.0), (0.1505, 0.04032, 1.0), (0.1558, 2.114e-08, 1.0), (0.1505, -0.04032, 1.0), (0.1349, -0.07789, 1.0), (0.1101, -0.1101, 1.0), (0.07789, -0.1349, 1.0), (0.04032, -0.1505, 1.0), (5.325e-08, -0.1558, 1.0), (-0.04032, -0.1505, 1.0), (-0.07789, -0.1349, 1.0), (-0.1101, -0.1101, 1.0), (-0.1349, -0.07789, 1.0), (-0.1505, -0.04032, 1.0), (-0.1558, -6.304e-08, 1.0), (-0.1505, 0.04032, 1.0), (-0.1349, 0.07789, 1.0), (-0.1101, 0.1101, 1.0), (-0.07789, 0.1349, 1.0), (-0.04032, 0.1505, 1.0), (-9.313e-10, 0.0, 1.526), (0.0, 0.0, 1.526), (0.0, 0.0, 1.526), (0.0, -1.49e-08, 1.526), (0.0, -1.49e-08, 1.526), (0.0, -7.451e-09, 1.526), (0.0, -9.934e-09, 1.526), (0.0, -7.451e-09, 1.526), (0.0, -1.49e-08, 1.526), (0.0, -1.49e-08, 1.526), (0.0, 0.0, 1.526), (0.0, 0.0, 1.526), (-9.313e-10, 0.0, 1.526), (0.0, 0.0, 1.526), (0.0, 0.0, 1.526), (0.0, -1.49e-08, 1.526), (0.0, -1.49e-08, 1.526), (0.0, -7.451e-09, 1.526), (0.0, -9.934e-09, 1.526), (0.0, -7.451e-09, 1.526), (0.0, -1.49e-08, 1.526), (0.0, -1.49e-08, 1.526), (0.0, 0.0, 1.526), (0.0, 0.0, 1.526)], [], [(0, 1, 3, 2), (2, 3, 5, 4), (4, 5, 7, 6), (6, 7, 9, 8), (8, 9, 11, 10), (10, 11, 13, 12), (12, 13, 15, 14), (14, 15, 17, 16), (16, 17, 19, 18), (18, 19, 21, 20), (20, 21, 23, 22), (22, 23, 25, 24), (24, 25, 27, 26), (26, 27, 29, 28), (28, 29, 31, 30), (30, 31, 33, 32), (32, 33, 35, 34), (34, 35, 37, 36), (36, 37, 39, 38), (38, 39, 41, 40), (40, 41, 43, 42), (42, 43, 45, 44), (44, 45, 47, 46), (46, 47, 1, 0), (1, 47, 71, 48), (5, 3, 49, 50), (27, 25, 60, 61), (11, 9, 52, 53), (33, 31, 63, 64), (39, 37, 66, 67), (17, 15, 55, 56), (45, 43, 69, 70), (23, 21, 58, 59), (7, 5, 50, 51), (29, 27, 61, 62), (35, 33, 64, 65), (13, 11, 53, 54), (41, 39, 67, 68), (19, 17, 56, 57), (47, 45, 70, 71), (3, 1, 48, 49), (25, 23, 59, 60), (9, 7, 51, 52), (31, 29, 62, 63), (37, 35, 65, 66), (15, 13, 54, 55), (43, 41, 68, 69), (21, 19, 57, 58), (70, 69, 93, 94), (59, 58, 82, 83), (68, 67, 91, 92), (57, 56, 80, 81), (66, 65, 89, 90), (55, 54, 78, 79), (53, 52, 76, 77), (64, 63, 87, 88), (51, 50, 74, 75), (62, 61, 85, 86), (71, 70, 94, 95), (49, 48, 72, 73), (60, 59, 83, 84), (69, 68, 92, 93), (58, 57, 81, 82), (67, 66, 90, 91), (56, 55, 79, 80), (65, 64, 88, 89), (54, 53, 77, 78), (52, 51, 75, 76), (63, 62, 86, 87), (48, 71, 95, 72), (50, 49, 73, 74), (61, 60, 84, 85)])
me_cylinder_007.polygons.foreach_set('use_smooth', [1, 1, 1, 1, 1, 1, 1, 1, 1, 1, 1, 1, 1, 1, 1, 1, 1, 1, 1, 1, 1, 1, 1, 1, 0, 0, 0, 0, 0, 0, 0, 0, 0, 0, 0, 0, 0, 0, 0, 0, 0, 0, 0, 0, 0, 0, 0, 0, 1, 1, 1, 1, 1, 1, 1, 1, 1, 1, 1, 1, 1, 1, 1, 1, 1, 1, 1, 1, 1, 1, 1, 1])
me_cylinder_007.materials.append(mat_arrow)
me_cylinder_007.use_remesh_preserve_volume = False
me_cylinder_007.use_remesh_preserve_attributes = False
me_cylinder_007.use_mirror_vertex_groups = False
me_cylinder_007.update()
me_cylinder_006 = bpy.data.meshes.new('Cylinder.006')
me_cylinder_006.from_pydata([(0.0, 0.1, -1.0), (0.0, 0.1, 1.0), (0.02588, 0.09659, -1.0), (0.02588, 0.09659, 1.0), (0.05, 0.0866, -1.0), (0.05, 0.0866, 1.0), (0.07071, 0.07071, -1.0), (0.07071, 0.07071, 1.0), (0.0866, 0.05, -1.0), (0.0866, 0.05, 1.0), (0.09659, 0.02588, -1.0), (0.09659, 0.02588, 1.0), (0.1, 7.55e-09, -1.0), (0.1, 7.55e-09, 1.0), (0.09659, -0.02588, -1.0), (0.09659, -0.02588, 1.0), (0.0866, -0.05, -1.0), (0.0866, -0.05, 1.0), (0.07071, -0.07071, -1.0), (0.07071, -0.07071, 1.0), (0.05, -0.0866, -1.0), (0.05, -0.0866, 1.0), (0.02588, -0.09659, -1.0), (0.02588, -0.09659, 1.0), (3.894e-08, -0.1, -1.0), (3.894e-08, -0.1, 1.0), (-0.02588, -0.09659, -1.0), (-0.02588, -0.09659, 1.0), (-0.05, -0.0866, -1.0), (-0.05, -0.0866, 1.0), (-0.07071, -0.07071, -1.0), (-0.07071, -0.07071, 1.0), (-0.0866, -0.05, -1.0), (-0.0866, -0.05, 1.0), (-0.09659, -0.02588, -1.0), (-0.09659, -0.02588, 1.0), (-0.1, -4.649e-08, -1.0), (-0.1, -4.649e-08, 1.0), (-0.09659, 0.02588, -1.0), (-0.09659, 0.02588, 1.0), (-0.0866, 0.05, -1.0), (-0.0866, 0.05, 1.0), (-0.07071, 0.07071, -1.0), (-0.07071, 0.07071, 1.0), (-0.05, 0.0866, -1.0), (-0.05, 0.0866, 1.0), (-0.02588, 0.09659, -1.0), (-0.02588, 0.09659, 1.0), (-6.857e-09, 0.1844, 1.0), (0.04773, 0.1781, 1.0), (0.0922, 0.1597, 1.0), (0.1304, 0.1304, 1.0), (0.1597, 0.0922, 1.0), (0.1781, 0.04773, 1.0), (0.1844, 2.731e-08, 1.0), (0.1781, -0.04773, 1.0), (0.1597, -0.0922, 1.0), (0.1304, -0.1304, 1.0), (0.0922, -0.1597, 1.0), (0.04773, -0.1781, 1.0), (6.495e-08, -0.1844, 1.0), (-0.04773, -0.1781, 1.0), (-0.0922, -0.1597, 1.0), (-0.1304, -0.1304, 1.0), (-0.1597, -0.0922, 1.0), (-0.1781, -0.04773, 1.0), (-0.1844, -7.234e-08, 1.0), (-0.1781, 0.04773, 1.0), (-0.1597, 0.0922, 1.0), (-0.1304, 0.1304, 1.0), (-0.0922, 0.1597, 1.0), (-0.04773, 0.1781, 1.0), (-9.313e-10, 0.0, 1.526), (0.0, 0.0, 1.526), (0.0, 0.0, 1.526), (0.0, -1.49e-08, 1.526), (0.0, -1.49e-08, 1.526), (0.0, -7.451e-09, 1.526), (0.0, -9.934e-09, 1.526), (0.0, -7.451e-09, 1.526), (0.0, -1.49e-08, 1.526), (0.0, -1.49e-08, 1.526), (0.0, 0.0, 1.526), (0.0, 0.0, 1.526), (-9.313e-10, 0.0, 1.526), (0.0, 0.0, 1.526), (0.0, 0.0, 1.526), (0.0, -1.49e-08, 1.526), (0.0, -1.49e-08, 1.526), (0.0, -7.451e-09, 1.526), (0.0, -9.934e-09, 1.526), (0.0, -7.451e-09, 1.526), (0.0, -1.49e-08, 1.526), (0.0, -1.49e-08, 1.526), (0.0, 0.0, 1.526), (0.0, 0.0, 1.526)], [], [(0, 1, 3, 2), (2, 3, 5, 4), (4, 5, 7, 6), (6, 7, 9, 8), (8, 9, 11, 10), (10, 11, 13, 12), (12, 13, 15, 14), (14, 15, 17, 16), (16, 17, 19, 18), (18, 19, 21, 20), (20, 21, 23, 22), (22, 23, 25, 24), (24, 25, 27, 26), (26, 27, 29, 28), (28, 29, 31, 30), (30, 31, 33, 32), (32, 33, 35, 34), (34, 35, 37, 36), (36, 37, 39, 38), (38, 39, 41, 40), (40, 41, 43, 42), (42, 43, 45, 44), (44, 45, 47, 46), (46, 47, 1, 0), (1, 47, 71, 48), (5, 3, 49, 50), (27, 25, 60, 61), (11, 9, 52, 53), (33, 31, 63, 64), (39, 37, 66, 67), (17, 15, 55, 56), (45, 43, 69, 70), (23, 21, 58, 59), (7, 5, 50, 51), (29, 27, 61, 62), (35, 33, 64, 65), (13, 11, 53, 54), (41, 39, 67, 68), (19, 17, 56, 57), (47, 45, 70, 71), (3, 1, 48, 49), (25, 23, 59, 60), (9, 7, 51, 52), (31, 29, 62, 63), (37, 35, 65, 66), (15, 13, 54, 55), (43, 41, 68, 69), (21, 19, 57, 58), (70, 69, 93, 94), (59, 58, 82, 83), (68, 67, 91, 92), (57, 56, 80, 81), (66, 65, 89, 90), (55, 54, 78, 79), (53, 52, 76, 77), (64, 63, 87, 88), (51, 50, 74, 75), (62, 61, 85, 86), (71, 70, 94, 95), (49, 48, 72, 73), (60, 59, 83, 84), (69, 68, 92, 93), (58, 57, 81, 82), (67, 66, 90, 91), (56, 55, 79, 80), (65, 64, 88, 89), (54, 53, 77, 78), (52, 51, 75, 76), (63, 62, 86, 87), (48, 71, 95, 72), (50, 49, 73, 74), (61, 60, 84, 85)])
me_cylinder_006.polygons.foreach_set('use_smooth', [1, 1, 1, 1, 1, 1, 1, 1, 1, 1, 1, 1, 1, 1, 1, 1, 1, 1, 1, 1, 1, 1, 1, 1, 0, 0, 0, 0, 0, 0, 0, 0, 0, 0, 0, 0, 0, 0, 0, 0, 0, 0, 0, 0, 0, 0, 0, 0, 1, 1, 1, 1, 1, 1, 1, 1, 1, 1, 1, 1, 1, 1, 1, 1, 1, 1, 1, 1, 1, 1, 1, 1])
me_cylinder_006.materials.append(mat_arrow)
me_cylinder_006.use_remesh_preserve_volume = False
me_cylinder_006.use_remesh_preserve_attributes = False
me_cylinder_006.use_mirror_vertex_groups = False
me_cylinder_006.update()
me_cube_003 = bpy.data.meshes.new('Cube.003')
me_cube_003.from_pydata([(-1.0, -1.0, -1.0), (-1.0, 1.0, -1.0), (0.3904, 1.0, -1.0), (0.3904, -1.0, -1.0), (-1.0, -1.0, 1.0), (-1.0, 1.0, 1.0), (0.3904, 1.0, 1.0), (0.3904, -1.0, 1.0), (0.6159, 1.0, -1.0), (0.6159, -1.0, -1.0), (0.6159, 1.0, 1.0), (0.6159, -1.0, 1.0), (-0.03374, 3.351, -1.0), (-0.03374, 3.351, 1.0), (0.1917, 3.351, -1.0), (0.1917, 3.351, 1.0)], [], [(4, 5, 1, 0), (5, 6, 2, 1), (3, 2, 8, 9), (7, 4, 0, 3), (0, 1, 2, 3), (7, 6, 5, 4), (10, 11, 9, 8), (7, 3, 9, 11), (6, 7, 11, 10), (6, 10, 15, 13), (12, 13, 15, 14), (8, 2, 12, 14), (10, 8, 14, 15), (2, 6, 13, 12)])
me_cube_003.materials.append(mat_letters)
me_cube_003.use_remesh_preserve_volume = False
me_cube_003.use_remesh_preserve_attributes = False
me_cube_003.use_mirror_vertex_groups = False
me_cube_003.update()
me_cube_000 = bpy.data.meshes.new('Cube.000')
me_cube_000.from_pydata([(-1.0, -1.0, -1.0), (-1.0, 1.0, -1.0), (0.3904, 1.0, -1.0), (0.3904, -1.0, -1.0), (-1.0, -1.0, 1.0), (-1.0, 1.0, 1.0), (0.3904, 1.0, 1.0), (0.3904, -1.0, 1.0), (0.6159, 1.0, -1.0), (0.6159, -1.0, -1.0), (0.6159, 1.0, 1.0), (0.6159, -1.0, 1.0), (-0.03374, 3.351, -1.0), (-0.03374, 3.351, 1.0), (0.1917, 3.351, -1.0), (0.1917, 3.351, 1.0)], [], [(4, 5, 1, 0), (5, 6, 2, 1), (3, 2, 8, 9), (7, 4, 0, 3), (0, 1, 2, 3), (7, 6, 5, 4), (10, 11, 9, 8), (7, 3, 9, 11), (6, 7, 11, 10), (6, 10, 15, 13), (12, 13, 15, 14), (8, 2, 12, 14), (10, 8, 14, 15), (2, 6, 13, 12)])
me_cube_000.materials.append(mat_letters)
me_cube_000.use_remesh_preserve_volume = False
me_cube_000.use_remesh_preserve_attributes = False
me_cube_000.use_mirror_vertex_groups = False
me_cube_000.update()
me_cube_005 = bpy.data.meshes.new('Cube.005')
me_cube_005.from_pydata([(-1.0, -1.0, -1.0), (-1.0, 1.0, -1.0), (1.522, 1.0, -1.0), (1.522, -1.0, -1.0), (-1.0, -1.0, 1.0), (-1.0, 1.0, 1.0), (1.522, 1.0, 1.0), (1.522, -1.0, 1.0), (1.747, 1.0, -1.0), (1.747, -1.0, -1.0), (1.747, 1.0, 1.0), (1.747, -1.0, 1.0), (1.097, 3.351, -1.0), (1.097, 3.351, 1.0), (1.323, 3.351, -1.0), (1.323, 3.351, 1.0)], [], [(4, 5, 1, 0), (5, 6, 2, 1), (3, 2, 8, 9), (7, 4, 0, 3), (0, 1, 2, 3), (7, 6, 5, 4), (10, 11, 9, 8), (7, 3, 9, 11), (6, 7, 11, 10), (6, 10, 15, 13), (12, 13, 15, 14), (8, 2, 12, 14), (10, 8, 14, 15), (2, 6, 13, 12)])
me_cube_005.materials.append(mat_letters)
me_cube_005.use_remesh_preserve_volume = False
me_cube_005.use_remesh_preserve_attributes = False
me_cube_005.use_mirror_vertex_groups = False
me_cube_005.update()
me_cube_004 = bpy.data.meshes.new('Cube.004')
me_cube_004.from_pydata([(-1.0, -1.0, -1.0), (-1.0, 1.0, -1.0), (0.3904, 1.0, -1.0), (0.3904, -1.0, -1.0), (-1.0, -1.0, 1.0), (-1.0, 1.0, 1.0), (0.3904, 1.0, 1.0), (0.3904, -1.0, 1.0), (0.6159, 1.0, -1.0), (0.6159, -1.0, -1.0), (0.6159, 1.0, 1.0), (0.6159, -1.0, 1.0), (-0.03374, 3.351, -1.0), (-0.03374, 3.351, 1.0), (0.1917, 3.351, -1.0), (0.1917, 3.351, 1.0)], [], [(4, 5, 1, 0), (5, 6, 2, 1), (3, 2, 8, 9), (7, 4, 0, 3), (0, 1, 2, 3), (7, 6, 5, 4), (10, 11, 9, 8), (7, 3, 9, 11), (6, 7, 11, 10), (6, 10, 15, 13), (12, 13, 15, 14), (8, 2, 12, 14), (10, 8, 14, 15), (2, 6, 13, 12)])
me_cube_004.materials.append(mat_letters)
me_cube_004.use_remesh_preserve_volume = False
me_cube_004.use_remesh_preserve_attributes = False
me_cube_004.use_mirror_vertex_groups = False
me_cube_004.update()
me_cylinder_009 = bpy.data.meshes.new('Cylinder.009')
me_cylinder_009.from_pydata([(0.0, 0.1, -1.0), (0.0, 0.1, 1.0), (0.02588, 0.09659, -1.0), (0.02588, 0.09659, 1.0), (0.05, 0.0866, -1.0), (0.05, 0.0866, 1.0), (0.07071, 0.07071, -1.0), (0.07071, 0.07071, 1.0), (0.0866, 0.05, -1.0), (0.0866, 0.05, 1.0), (0.09659, 0.02588, -1.0), (0.09659, 0.02588, 1.0), (0.1, 7.55e-09, -1.0), (0.1, 7.55e-09, 1.0), (0.09659, -0.02588, -1.0), (0.09659, -0.02588, 1.0), (0.0866, -0.05, -1.0), (0.0866, -0.05, 1.0), (0.07071, -0.07071, -1.0), (0.07071, -0.07071, 1.0), (0.05, -0.0866, -1.0), (0.05, -0.0866, 1.0), (0.02588, -0.09659, -1.0), (0.02588, -0.09659, 1.0), (3.894e-08, -0.1, -1.0), (3.894e-08, -0.1, 1.0), (-0.02588, -0.09659, -1.0), (-0.02588, -0.09659, 1.0), (-0.05, -0.0866, -1.0), (-0.05, -0.0866, 1.0), (-0.07071, -0.07071, -1.0), (-0.07071, -0.07071, 1.0), (-0.0866, -0.05, -1.0), (-0.0866, -0.05, 1.0), (-0.09659, -0.02588, -1.0), (-0.09659, -0.02588, 1.0), (-0.1, -4.649e-08, -1.0), (-0.1, -4.649e-08, 1.0), (-0.09659, 0.02588, -1.0), (-0.09659, 0.02588, 1.0), (-0.0866, 0.05, -1.0), (-0.0866, 0.05, 1.0), (-0.07071, 0.07071, -1.0), (-0.07071, 0.07071, 1.0), (-0.05, 0.0866, -1.0), (-0.05, 0.0866, 1.0), (-0.02588, 0.09659, -1.0), (-0.02588, 0.09659, 1.0), (-6.857e-09, 0.1844, 1.0), (0.04773, 0.1781, 1.0), (0.0922, 0.1597, 1.0), (0.1304, 0.1304, 1.0), (0.1597, 0.0922, 1.0), (0.1781, 0.04773, 1.0), (0.1844, 2.731e-08, 1.0), (0.1781, -0.04773, 1.0), (0.1597, -0.0922, 1.0), (0.1304, -0.1304, 1.0), (0.0922, -0.1597, 1.0), (0.04773, -0.1781, 1.0), (6.495e-08, -0.1844, 1.0), (-0.04773, -0.1781, 1.0), (-0.0922, -0.1597, 1.0), (-0.1304, -0.1304, 1.0), (-0.1597, -0.0922, 1.0), (-0.1781, -0.04773, 1.0), (-0.1844, -7.234e-08, 1.0), (-0.1781, 0.04773, 1.0), (-0.1597, 0.0922, 1.0), (-0.1304, 0.1304, 1.0), (-0.0922, 0.1597, 1.0), (-0.04773, 0.1781, 1.0), (-9.313e-10, 0.0, 1.526), (0.0, 0.0, 1.526), (0.0, 0.0, 1.526), (0.0, -1.49e-08, 1.526), (0.0, -1.49e-08, 1.526), (0.0, -7.451e-09, 1.526), (0.0, -9.934e-09, 1.526), (0.0, -7.451e-09, 1.526), (0.0, -1.49e-08, 1.526), (0.0, -1.49e-08, 1.526), (0.0, 0.0, 1.526), (0.0, 0.0, 1.526), (-9.313e-10, 0.0, 1.526), (0.0, 0.0, 1.526), (0.0, 0.0, 1.526), (0.0, -1.49e-08, 1.526), (0.0, -1.49e-08, 1.526), (0.0, -7.451e-09, 1.526), (0.0, -9.934e-09, 1.526), (0.0, -7.451e-09, 1.526), (0.0, -1.49e-08, 1.526), (0.0, -1.49e-08, 1.526), (0.0, 0.0, 1.526), (0.0, 0.0, 1.526)], [], [(0, 1, 3, 2), (2, 3, 5, 4), (4, 5, 7, 6), (6, 7, 9, 8), (8, 9, 11, 10), (10, 11, 13, 12), (12, 13, 15, 14), (14, 15, 17, 16), (16, 17, 19, 18), (18, 19, 21, 20), (20, 21, 23, 22), (22, 23, 25, 24), (24, 25, 27, 26), (26, 27, 29, 28), (28, 29, 31, 30), (30, 31, 33, 32), (32, 33, 35, 34), (34, 35, 37, 36), (36, 37, 39, 38), (38, 39, 41, 40), (40, 41, 43, 42), (42, 43, 45, 44), (44, 45, 47, 46), (46, 47, 1, 0), (1, 47, 71, 48), (5, 3, 49, 50), (27, 25, 60, 61), (11, 9, 52, 53), (33, 31, 63, 64), (39, 37, 66, 67), (17, 15, 55, 56), (45, 43, 69, 70), (23, 21, 58, 59), (7, 5, 50, 51), (29, 27, 61, 62), (35, 33, 64, 65), (13, 11, 53, 54), (41, 39, 67, 68), (19, 17, 56, 57), (47, 45, 70, 71), (3, 1, 48, 49), (25, 23, 59, 60), (9, 7, 51, 52), (31, 29, 62, 63), (37, 35, 65, 66), (15, 13, 54, 55), (43, 41, 68, 69), (21, 19, 57, 58), (70, 69, 93, 94), (59, 58, 82, 83), (68, 67, 91, 92), (57, 56, 80, 81), (66, 65, 89, 90), (55, 54, 78, 79), (53, 52, 76, 77), (64, 63, 87, 88), (51, 50, 74, 75), (62, 61, 85, 86), (71, 70, 94, 95), (49, 48, 72, 73), (60, 59, 83, 84), (69, 68, 92, 93), (58, 57, 81, 82), (67, 66, 90, 91), (56, 55, 79, 80), (65, 64, 88, 89), (54, 53, 77, 78), (52, 51, 75, 76), (63, 62, 86, 87), (48, 71, 95, 72), (50, 49, 73, 74), (61, 60, 84, 85)])
me_cylinder_009.polygons.foreach_set('use_smooth', [1, 1, 1, 1, 1, 1, 1, 1, 1, 1, 1, 1, 1, 1, 1, 1, 1, 1, 1, 1, 1, 1, 1, 1, 0, 0, 0, 0, 0, 0, 0, 0, 0, 0, 0, 0, 0, 0, 0, 0, 0, 0, 0, 0, 0, 0, 0, 0, 1, 1, 1, 1, 1, 1, 1, 1, 1, 1, 1, 1, 1, 1, 1, 1, 1, 1, 1, 1, 1, 1, 1, 1])
me_cylinder_009.materials.append(mat_arrow)
me_cylinder_009.use_remesh_preserve_volume = False
me_cylinder_009.use_remesh_preserve_attributes = False
me_cylinder_009.use_mirror_vertex_groups = False
me_cylinder_009.update()
me_cylinder_008 = bpy.data.meshes.new('Cylinder.008')
me_cylinder_008.from_pydata([(0.0, 0.1, -2.01), (0.0, 0.1, 1.0), (0.02588, 0.09659, -2.01), (0.02588, 0.09659, 1.0), (0.05, 0.0866, -2.01), (0.05, 0.0866, 1.0), (0.07071, 0.07071, -2.01), (0.07071, 0.07071, 1.0), (0.0866, 0.05, -2.01), (0.0866, 0.05, 1.0), (0.09659, 0.02588, -2.01), (0.09659, 0.02588, 1.0), (0.1, 2.805e-08, -2.01), (0.1, 7.55e-09, 1.0), (0.09659, -0.02588, -2.01), (0.09659, -0.02588, 1.0), (0.0866, -0.05, -2.01), (0.0866, -0.05, 1.0), (0.07071, -0.07071, -2.01), (0.07071, -0.07071, 1.0), (0.05, -0.0866, -2.01), (0.05, -0.0866, 1.0), (0.02588, -0.09659, -2.01), (0.02588, -0.09659, 1.0), (3.894e-08, -0.1, -2.01), (3.894e-08, -0.1, 1.0), (-0.02588, -0.09659, -2.01), (-0.02588, -0.09659, 1.0), (-0.05, -0.0866, -2.01), (-0.05, -0.0866, 1.0), (-0.07071, -0.07071, -2.01), (-0.07071, -0.07071, 1.0), (-0.0866, -0.05, -2.01), (-0.0866, -0.05, 1.0), (-0.09659, -0.02588, -2.01), (-0.09659, -0.02588, 1.0), (-0.1, -2.599e-08, -2.01), (-0.1, -4.649e-08, 1.0), (-0.09659, 0.02588, -2.01), (-0.09659, 0.02588, 1.0), (-0.0866, 0.05, -2.01), (-0.0866, 0.05, 1.0), (-0.07071, 0.07071, -2.01), (-0.07071, 0.07071, 1.0), (-0.05, 0.0866, -2.01), (-0.05, 0.0866, 1.0), (-0.02588, 0.09659, -2.01), (-0.02588, 0.09659, 1.0), (-7.407e-09, 0.1558, 1.0), (0.04032, 0.1505, 1.0), (0.07789, 0.1349, 1.0), (0.1101, 0.1101, 1.0), (0.1349, 0.07789, 1.0), (0.1505, 0.04032, 1.0), (0.1558, 2.114e-08, 1.0), (0.1505, -0.04032, 1.0), (0.1349, -0.07789, 1.0), (0.1101, -0.1101, 1.0), (0.07789, -0.1349, 1.0), (0.04032, -0.1505, 1.0), (5.325e-08, -0.1558, 1.0), (-0.04032, -0.1505, 1.0), (-0.07789, -0.1349, 1.0), (-0.1101, -0.1101, 1.0), (-0.1349, -0.07789, 1.0), (-0.1505, -0.04032, 1.0), (-0.1558, -6.304e-08, 1.0), (-0.1505, 0.04032, 1.0), (-0.1349, 0.07789, 1.0), (-0.1101, 0.1101, 1.0), (-0.07789, 0.1349, 1.0), (-0.04032, 0.1505, 1.0), (-9.313e-10, 0.0, 1.526), (0.0, 0.0, 1.526), (0.0, 0.0, 1.526), (0.0, -1.49e-08, 1.526), (0.0, -1.49e-08, 1.526), (0.0, -7.451e-09, 1.526), (0.0, -9.934e-09, 1.526), (0.0, -7.451e-09, 1.526), (0.0, -1.49e-08, 1.526), (0.0, -1.49e-08, 1.526), (0.0, 0.0, 1.526), (0.0, 0.0, 1.526), (-9.313e-10, 0.0, 1.526), (0.0, 0.0, 1.526), (0.0, 0.0, 1.526), (0.0, -1.49e-08, 1.526), (0.0, -1.49e-08, 1.526), (0.0, -7.451e-09, 1.526), (0.0, -9.934e-09, 1.526), (0.0, -7.451e-09, 1.526), (0.0, -1.49e-08, 1.526), (0.0, -1.49e-08, 1.526), (0.0, 0.0, 1.526), (0.0, 0.0, 1.526)], [], [(0, 1, 3, 2), (2, 3, 5, 4), (4, 5, 7, 6), (6, 7, 9, 8), (8, 9, 11, 10), (10, 11, 13, 12), (12, 13, 15, 14), (14, 15, 17, 16), (16, 17, 19, 18), (18, 19, 21, 20), (20, 21, 23, 22), (22, 23, 25, 24), (24, 25, 27, 26), (26, 27, 29, 28), (28, 29, 31, 30), (30, 31, 33, 32), (32, 33, 35, 34), (34, 35, 37, 36), (36, 37, 39, 38), (38, 39, 41, 40), (40, 41, 43, 42), (42, 43, 45, 44), (44, 45, 47, 46), (46, 47, 1, 0), (1, 47, 71, 48), (5, 3, 49, 50), (27, 25, 60, 61), (11, 9, 52, 53), (33, 31, 63, 64), (39, 37, 66, 67), (17, 15, 55, 56), (45, 43, 69, 70), (23, 21, 58, 59), (7, 5, 50, 51), (29, 27, 61, 62), (35, 33, 64, 65), (13, 11, 53, 54), (41, 39, 67, 68), (19, 17, 56, 57), (47, 45, 70, 71), (3, 1, 48, 49), (25, 23, 59, 60), (9, 7, 51, 52), (31, 29, 62, 63), (37, 35, 65, 66), (15, 13, 54, 55), (43, 41, 68, 69), (21, 19, 57, 58), (70, 69, 93, 94), (59, 58, 82, 83), (68, 67, 91, 92), (57, 56, 80, 81), (66, 65, 89, 90), (55, 54, 78, 79), (53, 52, 76, 77), (64, 63, 87, 88), (51, 50, 74, 75), (62, 61, 85, 86), (71, 70, 94, 95), (49, 48, 72, 73), (60, 59, 83, 84), (69, 68, 92, 93), (58, 57, 81, 82), (67, 66, 90, 91), (56, 55, 79, 80), (65, 64, 88, 89), (54, 53, 77, 78), (52, 51, 75, 76), (63, 62, 86, 87), (48, 71, 95, 72), (50, 49, 73, 74), (61, 60, 84, 85)])
me_cylinder_008.polygons.foreach_set('use_smooth', [1, 1, 1, 1, 1, 1, 1, 1, 1, 1, 1, 1, 1, 1, 1, 1, 1, 1, 1, 1, 1, 1, 1, 1, 0, 0, 0, 0, 0, 0, 0, 0, 0, 0, 0, 0, 0, 0, 0, 0, 0, 0, 0, 0, 0, 0, 0, 0, 1, 1, 1, 1, 1, 1, 1, 1, 1, 1, 1, 1, 1, 1, 1, 1, 1, 1, 1, 1, 1, 1, 1, 1])
me_cylinder_008.materials.append(mat_arrow)
me_cylinder_008.use_remesh_preserve_volume = False
me_cylinder_008.use_remesh_preserve_attributes = False
me_cylinder_008.use_mirror_vertex_groups = False
me_cylinder_008.update()
me_icosphere_002 = bpy.data.meshes.new('Icosphere.002')
me_icosphere_002.from_pydata([(0.0, 0.0, -1.0), (0.7236, -0.5257, -0.4472), (-0.2764, -0.8506, -0.4472), (-0.8944, 0.0, -0.4472), (-0.2764, 0.8506, -0.4472), (0.7236, 0.5257, -0.4472), (0.2764, -0.8506, 0.4472), (-0.7236, -0.5257, 0.4472), (-0.7236, 0.5257, 0.4472), (0.2764, 0.8506, 0.4472), (0.8944, 0.0, 0.4472), (0.0, 0.0, 1.0), (-0.2328, -0.7166, -0.6575), (-0.1625, -0.5, -0.8507), (-0.07761, -0.2389, -0.9679), (0.2032, -0.1476, -0.9679), (0.4253, -0.309, -0.8507), (0.6095, -0.4429, -0.6575), (0.5319, -0.6817, -0.5023), (0.2629, -0.809, -0.5257), (-0.02964, -0.8642, -0.5023), (0.8127, 0.2952, -0.5023), (0.8506, 0.0, -0.5257), (0.8127, -0.2952, -0.5023), (0.2032, 0.1476, -0.9679), (0.4253, 0.309, -0.8507), (0.6095, 0.4429, -0.6575), (-0.7534, 0.0, -0.6575), (-0.5257, 0.0, -0.8507), (-0.2511, 0.0, -0.9679), (-0.484, -0.7166, -0.5023), (-0.6882, -0.5, -0.5257), (-0.8311, -0.2389, -0.5023), (-0.2328, 0.7166, -0.6575), (-0.1625, 0.5, -0.8507), (-0.07761, 0.2389, -0.9679), (-0.8311, 0.2389, -0.5023), (-0.6882, 0.5, -0.5257), (-0.484, 0.7166, -0.5023), (-0.02964, 0.8642, -0.5023), (0.2629, 0.809, -0.5257), (0.5319, 0.6817, -0.5023), (0.9566, -0.1476, 0.2511), (0.9511, -0.309, -1.752e-08), (0.8607, -0.4429, -0.2512), (0.8607, 0.4429, -0.2512), (0.9511, 0.309, 1.752e-08), (0.9566, 0.1476, 0.2511), (0.1552, -0.9554, 0.2512), (0.0, -1.0, -1.752e-08), (-0.1552, -0.9554, -0.2512), (0.6872, -0.6817, -0.2512), (0.5878, -0.809, 1.752e-08), (0.436, -0.8642, 0.2512), (-0.8607, -0.4429, 0.2512), (-0.9511, -0.309, -1.752e-08), (-0.9566, -0.1476, -0.2511), (-0.436, -0.8642, -0.2512), (-0.5878, -0.809, 1.752e-08), (-0.6872, -0.6817, 0.2512), (-0.6872, 0.6817, 0.2512), (-0.5878, 0.809, -1.752e-08), (-0.436, 0.8642, -0.2512), (-0.9566, 0.1476, -0.2511), (-0.9511, 0.309, 1.752e-08), (-0.8607, 0.4429, 0.2512), (0.436, 0.8642, 0.2512), (0.5878, 0.809, -1.752e-08), (0.6872, 0.6817, -0.2512), (-0.1552, 0.9554, -0.2512), (0.0, 1.0, 1.752e-08), (0.1552, 0.9554, 0.2512), (0.8311, -0.2389, 0.5023), (0.6882, -0.5, 0.5257), (0.484, -0.7166, 0.5023), (0.02964, -0.8642, 0.5023), (-0.2629, -0.809, 0.5257), (-0.5319, -0.6817, 0.5023), (-0.8127, -0.2952, 0.5023), (-0.8506, 0.0, 0.5257), (-0.8127, 0.2952, 0.5023), (-0.5319, 0.6817, 0.5023), (-0.2629, 0.809, 0.5257), (0.02964, 0.8642, 0.5023), (0.484, 0.7166, 0.5023), (0.6882, 0.5, 0.5257), (0.8311, 0.2389, 0.5023), (0.07761, -0.2389, 0.9679), (0.1625, -0.5, 0.8507), (0.2328, -0.7166, 0.6575), (0.7534, 0.0, 0.6575), (0.5257, 0.0, 0.8507), (0.2511, 0.0, 0.9679), (-0.2032, -0.1476, 0.9679), (-0.4253, -0.309, 0.8507), (-0.6095, -0.4429, 0.6575), (-0.2032, 0.1476, 0.9679), (-0.4253, 0.309, 0.8507), (-0.6095, 0.4429, 0.6575), (0.07761, 0.2389, 0.9679), (0.1625, 0.5, 0.8507), (0.2328, 0.7166, 0.6575), (0.05279, -0.6882, -0.7236), (0.1382, -0.4253, -0.8944), (0.3618, -0.5878, -0.7236), (0.6708, 0.1625, -0.7236), (0.6708, -0.1625, -0.7236), (0.4472, -7.38e-07, -0.8944), (-0.6382, -0.2629, -0.7236), (-0.3618, -0.2629, -0.8944), (-0.4472, -0.5257, -0.7236), (-0.4472, 0.5257, -0.7236), (-0.3618, 0.2629, -0.8944), (-0.6382, 0.2629, -0.7236), (0.3618, 0.5878, -0.7236), (0.1382, 0.4253, -0.8944), (0.05279, 0.6882, -0.7236), (1.0, 0.0, 0.0), (0.9472, -0.1625, -0.2764), (0.9472, 0.1625, -0.2764), (0.309, -0.9511, 2.802e-14), (0.1382, -0.9511, -0.2764), (0.4472, -0.8506, -0.2764), (-0.809, -0.5878, 8.031e-14), (-0.8618, -0.4253, -0.2764), (-0.6708, -0.6882, -0.2764), (-0.809, 0.5878, -7.845e-14), (-0.6708, 0.6882, -0.2764), (-0.8618, 0.4253, -0.2764), (0.309, 0.9511, -2.615e-14), (0.4472, 0.8506, -0.2764), (0.1382, 0.9511, -0.2764), (0.6708, -0.6882, 0.2764), (0.809, -0.5878, -1.902e-06), (0.8618, -0.4253, 0.2764), (-0.4472, -0.8506, 0.2764), (-0.309, -0.9511, -7.872e-07), (-0.1382, -0.9511, 0.2764), (-0.9472, 0.1625, 0.2764), (-1.0, -3.608e-07, 6.232e-07), (-0.9472, -0.1625, 0.2764), (-0.1382, 0.9511, 0.2764), (-0.309, 0.9511, -4.92e-07), (-0.4472, 0.8506, 0.2764), (0.8618, 0.4253, 0.2764), (0.809, 0.5878, 0.0), (0.6708, 0.6882, 0.2764), (0.3618, -0.2629, 0.8944), (0.4472, -0.5257, 0.7236), (0.6382, -0.2629, 0.7236), (-0.1382, -0.4253, 0.8944), (-0.3618, -0.5878, 0.7236), (-0.05279, -0.6882, 0.7236), (-0.4472, 0.0, 0.8944), (-0.6708, 0.1625, 0.7236), (-0.6708, -0.1625, 0.7236), (-0.1382, 0.4253, 0.8944), (-0.05279, 0.6882, 0.7236), (-0.3618, 0.5878, 0.7236), (0.3618, 0.2629, 0.8944), (0.6382, 0.2629, 0.7236), (0.4472, 0.5257, 0.7236)], [], [(0, 15, 14), (1, 17, 23), (0, 14, 29), (0, 29, 35), (0, 35, 24), (1, 23, 44), (2, 20, 50), (3, 32, 56), (4, 38, 62), (5, 41, 68), (1, 44, 51), (2, 50, 57), (3, 56, 63), (4, 62, 69), (5, 68, 45), (6, 74, 89), (7, 77, 95), (8, 80, 98), (9, 83, 101), (10, 86, 90), (12, 20, 2), (13, 102, 12), (14, 103, 13), (12, 102, 20), (102, 19, 20), (13, 103, 102), (103, 104, 102), (102, 104, 19), (104, 18, 19), (14, 15, 103), (15, 16, 103), (103, 16, 104), (16, 17, 104), (104, 17, 18), (17, 1, 18), (21, 26, 5), (22, 105, 21), (23, 106, 22), (21, 105, 26), (105, 25, 26), (22, 106, 105), (106, 107, 105), (105, 107, 25), (107, 24, 25), (23, 17, 106), (17, 16, 106), (106, 16, 107), (16, 15, 107), (107, 15, 24), (15, 0, 24), (27, 32, 3), (28, 108, 27), (29, 109, 28), (27, 108, 32), (108, 31, 32), (28, 109, 108), (109, 110, 108), (108, 110, 31), (110, 30, 31), (29, 14, 109), (14, 13, 109), (109, 13, 110), (13, 12, 110), (110, 12, 30), (12, 2, 30), (33, 38, 4), (34, 111, 33), (35, 112, 34), (33, 111, 38), (111, 37, 38), (34, 112, 111), (112, 113, 111), (111, 113, 37), (113, 36, 37), (35, 29, 112), (29, 28, 112), (112, 28, 113), (28, 27, 113), (113, 27, 36), (27, 3, 36), (26, 41, 5), (25, 114, 26), (24, 115, 25), (26, 114, 41), (114, 40, 41), (25, 115, 114), (115, 116, 114), (114, 116, 40), (116, 39, 40), (24, 35, 115), (35, 34, 115), (115, 34, 116), (34, 33, 116), (116, 33, 39), (33, 4, 39), (42, 47, 10), (43, 117, 42), (44, 118, 43), (42, 117, 47), (117, 46, 47), (43, 118, 117), (118, 119, 117), (117, 119, 46), (119, 45, 46), (44, 23, 118), (23, 22, 118), (118, 22, 119), (22, 21, 119), (119, 21, 45), (21, 5, 45), (48, 53, 6), (49, 120, 48), (50, 121, 49), (48, 120, 53), (120, 52, 53), (49, 121, 120), (121, 122, 120), (120, 122, 52), (122, 51, 52), (50, 20, 121), (20, 19, 121), (121, 19, 122), (19, 18, 122), (122, 18, 51), (18, 1, 51), (54, 59, 7), (55, 123, 54), (56, 124, 55), (54, 123, 59), (123, 58, 59), (55, 124, 123), (124, 125, 123), (123, 125, 58), (125, 57, 58), (56, 32, 124), (32, 31, 124), (124, 31, 125), (31, 30, 125), (125, 30, 57), (30, 2, 57), (60, 65, 8), (61, 126, 60), (62, 127, 61), (60, 126, 65), (126, 64, 65), (61, 127, 126), (127, 128, 126), (126, 128, 64), (128, 63, 64), (62, 38, 127), (38, 37, 127), (127, 37, 128), (37, 36, 128), (128, 36, 63), (36, 3, 63), (66, 71, 9), (67, 129, 66), (68, 130, 67), (66, 129, 71), (129, 70, 71), (67, 130, 129), (130, 131, 129), (129, 131, 70), (131, 69, 70), (68, 41, 130), (41, 40, 130), (130, 40, 131), (40, 39, 131), (131, 39, 69), (39, 4, 69), (53, 74, 6), (52, 132, 53), (51, 133, 52), (53, 132, 74), (132, 73, 74), (52, 133, 132), (133, 134, 132), (132, 134, 73), (134, 72, 73), (51, 44, 133), (44, 43, 133), (133, 43, 134), (43, 42, 134), (134, 42, 72), (42, 10, 72), (59, 77, 7), (58, 135, 59), (57, 136, 58), (59, 135, 77), (135, 76, 77), (58, 136, 135), (136, 137, 135), (135, 137, 76), (137, 75, 76), (57, 50, 136), (50, 49, 136), (136, 49, 137), (49, 48, 137), (137, 48, 75), (48, 6, 75), (65, 80, 8), (64, 138, 65), (63, 139, 64), (65, 138, 80), (138, 79, 80), (64, 139, 138), (139, 140, 138), (138, 140, 79), (140, 78, 79), (63, 56, 139), (56, 55, 139), (139, 55, 140), (55, 54, 140), (140, 54, 78), (54, 7, 78), (71, 83, 9), (70, 141, 71), (69, 142, 70), (71, 141, 83), (141, 82, 83), (70, 142, 141), (142, 143, 141), (141, 143, 82), (143, 81, 82), (69, 62, 142), (62, 61, 142), (142, 61, 143), (61, 60, 143), (143, 60, 81), (60, 8, 81), (47, 86, 10), (46, 144, 47), (45, 145, 46), (47, 144, 86), (144, 85, 86), (46, 145, 144), (145, 146, 144), (144, 146, 85), (146, 84, 85), (45, 68, 145), (68, 67, 145), (145, 67, 146), (67, 66, 146), (146, 66, 84), (66, 9, 84), (87, 92, 11), (88, 147, 87), (89, 148, 88), (87, 147, 92), (147, 91, 92), (88, 148, 147), (148, 149, 147), (147, 149, 91), (149, 90, 91), (89, 74, 148), (74, 73, 148), (148, 73, 149), (73, 72, 149), (149, 72, 90), (72, 10, 90), (93, 87, 11), (94, 150, 93), (95, 151, 94), (93, 150, 87), (150, 88, 87), (94, 151, 150), (151, 152, 150), (150, 152, 88), (152, 89, 88), (95, 77, 151), (77, 76, 151), (151, 76, 152), (76, 75, 152), (152, 75, 89), (75, 6, 89), (96, 93, 11), (97, 153, 96), (98, 154, 97), (96, 153, 93), (153, 94, 93), (97, 154, 153), (154, 155, 153), (153, 155, 94), (155, 95, 94), (98, 80, 154), (80, 79, 154), (154, 79, 155), (79, 78, 155), (155, 78, 95), (78, 7, 95), (99, 96, 11), (100, 156, 99), (101, 157, 100), (99, 156, 96), (156, 97, 96), (100, 157, 156), (157, 158, 156), (156, 158, 97), (158, 98, 97), (101, 83, 157), (83, 82, 157), (157, 82, 158), (82, 81, 158), (158, 81, 98), (81, 8, 98), (92, 99, 11), (91, 159, 92), (90, 160, 91), (92, 159, 99), (159, 100, 99), (91, 160, 159), (160, 161, 159), (159, 161, 100), (161, 101, 100), (90, 86, 160), (86, 85, 160), (160, 85, 161), (85, 84, 161), (161, 84, 101), (84, 9, 101)])
me_icosphere_002.polygons.foreach_set('use_smooth', [True] * 320)
me_icosphere_002.materials.append(mat_object)
me_icosphere_002.use_remesh_preserve_volume = False
me_icosphere_002.use_remesh_preserve_attributes = False
me_icosphere_002.use_mirror_vertex_groups = False
me_icosphere_002.update()

# ---- curves / text
txt_text_001 = bpy.data.curves.new('Text.001', 'FONT')
txt_text_001.dimensions = '2D'
txt_text_001.body = 'y'
txt_text_001.materials.append(mat_letters)
txt_text_001.use_path_clamp = True
txt_text_001.bevel_resolution = 0
txt_text_001.extrude = 0.02
txt_text_001.size = 0.25
txt_text = bpy.data.curves.new('Text', 'FONT')
txt_text.dimensions = '2D'
txt_text.body = 'x'
txt_text.materials.append(mat_letters)
txt_text.use_path_clamp = True
txt_text.bevel_resolution = 0
txt_text.extrude = 0.02
txt_text.size = 0.25
txt_text_004 = bpy.data.curves.new('Text.004', 'FONT')
txt_text_004.dimensions = '2D'
txt_text_004.body = 'v'
txt_text_004.materials.append(mat_letters)
txt_text_004.use_path_clamp = True
txt_text_004.bevel_resolution = 0
txt_text_004.extrude = 0.02
txt_text_004.size = 0.5
txt_text_003 = bpy.data.curves.new('Text.003', 'FONT')
txt_text_003.dimensions = '2D'
txt_text_003.body = 'r'
txt_text_003.materials.append(mat_letters)
txt_text_003.use_path_clamp = True
txt_text_003.bevel_resolution = 0
txt_text_003.extrude = 0.02
txt_text_003.size = 0.5
txt_text_006 = bpy.data.curves.new('Text.006', 'FONT')
txt_text_006.dimensions = '2D'
txt_text_006.body = 'r'
txt_text_006.materials.append(mat_letters)
txt_text_006.use_path_clamp = True
txt_text_006.bevel_resolution = 0
txt_text_006.extrude = 0.02
txt_text_006.size = 0.5
txt_text_005 = bpy.data.curves.new('Text.005', 'FONT')
txt_text_005.dimensions = '2D'
txt_text_005.body = 'v'
txt_text_005.materials.append(mat_letters)
txt_text_005.use_path_clamp = True
txt_text_005.bevel_resolution = 0
txt_text_005.extrude = 0.02
txt_text_005.size = 0.5
txt_text_008 = bpy.data.curves.new('Text.008', 'FONT')
txt_text_008.dimensions = '2D'
txt_text_008.body = 'w'
txt_text_008.materials.append(mat_letters)
txt_text_008.use_path_clamp = True
txt_text_008.bevel_resolution = 0
txt_text_008.extrude = 0.02
txt_text_008.size = 0.5
txt_text_007 = bpy.data.curves.new('Text.007', 'FONT')
txt_text_007.dimensions = '2D'
txt_text_007.body = 'r'
txt_text_007.materials.append(mat_letters)
txt_text_007.use_path_clamp = True
txt_text_007.bevel_resolution = 0
txt_text_007.extrude = 0.02
txt_text_007.size = 0.5

# ---- objects
ob_lamp = bpy.data.objects.new('Lamp', light_lamp)
ob_camera = bpy.data.objects.new('Camera', cam_camera)
ob_cylinder_003 = bpy.data.objects.new('Cylinder.003', me_cylinder_003)
ob_text_001 = bpy.data.objects.new('Text.001', txt_text_001)
ob_text = bpy.data.objects.new('Text', txt_text)
ob_cylinder_005 = bpy.data.objects.new('Cylinder.005', me_cylinder_005)
ob_cylinder_004 = bpy.data.objects.new('Cylinder.004', me_cylinder_004)
ob_cylinder = bpy.data.objects.new('Cylinder', me_cylinder)
ob_text_004 = bpy.data.objects.new('Text.004', txt_text_004)
ob_cube_001 = bpy.data.objects.new('Cube.001', me_cube_002)
ob_text_003 = bpy.data.objects.new('Text.003', txt_text_003)
ob_cube = bpy.data.objects.new('Cube', me_cube_001)
ob_cylinder_002 = bpy.data.objects.new('Cylinder.002', me_cylinder_002)
ob_cylinder_001 = bpy.data.objects.new('Cylinder.001', me_cylinder_001)
ob_icosphere = bpy.data.objects.new('Icosphere', me_icosphere)
ob_icosphere_001 = bpy.data.objects.new('Icosphere.001', me_icosphere_001)
ob_cylinder_007 = bpy.data.objects.new('Cylinder.007', me_cylinder_007)
ob_cylinder_006 = bpy.data.objects.new('Cylinder.006', me_cylinder_006)
ob_text_006 = bpy.data.objects.new('Text.006', txt_text_006)
ob_cube_003 = bpy.data.objects.new('Cube.003', me_cube_003)
ob_text_005 = bpy.data.objects.new('Text.005', txt_text_005)
ob_cube_002 = bpy.data.objects.new('Cube.002', me_cube_000)
ob_text_008 = bpy.data.objects.new('Text.008', txt_text_008)
ob_cube_005 = bpy.data.objects.new('Cube.005', me_cube_005)
ob_text_007 = bpy.data.objects.new('Text.007', txt_text_007)
ob_cube_004 = bpy.data.objects.new('Cube.004', me_cube_004)
ob_cylinder_009 = bpy.data.objects.new('Cylinder.009', me_cylinder_009)
ob_cylinder_008 = bpy.data.objects.new('Cylinder.008', me_cylinder_008)
ob_icosphere_002 = bpy.data.objects.new('Icosphere.002', me_icosphere_002)

# ---- transforms, parenting, visibility, modifiers, constraints
ob_lamp.location = (4.076, 1.005, 5.904)
ob_lamp.rotation_euler = (0.6503, 0.05522, 1.866)
ob_lamp.lock_rotations_4d = False
ob_lamp.empty_display_type = 'ARROWS'
ob_lamp.color = (0.0, 0.0, 0.0, 0.0)
ob_lamp.lineart.crease_threshold = 0.0
ob_camera.location = (3.668, -1.9, 3.276)
ob_camera.rotation_euler = (0.879, -0.08126, 0.7043)
ob_camera.lock_rotations_4d = False
ob_camera.empty_display_type = 'ARROWS'
ob_camera.color = (0.0, 0.0, 0.0, 0.0)
ob_camera.display_type = 'WIRE'
ob_camera.lineart.crease_threshold = 0.0
ob_cylinder_003.location = (0.0, 0.0, 0.25)
ob_cylinder_003.scale = (0.25, 0.25, 0.25)
ob_cylinder_003.lineart.crease_threshold = 0.0
ob_text_001.parent = ob_cylinder_003
ob_text_001.matrix_parent_inverse = Matrix(((4.0, 0.0, 0.0, 0.0), (0.0, 4.0, 0.0, 0.0), (0.0, 0.0, 4.0, -1.0), (0.0, 0.0, 0.0, 1.0)))
ob_text_001.location = (-0.2239, 0.7191, 0.0)
ob_text_001.rotation_euler = (1.571, -0.0, 0.8099)
ob_text_001.lineart.crease_threshold = 0.0
ob_text.parent = ob_cylinder_003
ob_text.matrix_parent_inverse = Matrix(((4.0, 0.0, 0.0, 0.0), (0.0, 4.0, 0.0, 0.0), (0.0, 0.0, 4.0, -1.0), (0.0, 0.0, 0.0, 1.0)))
ob_text.location = (0.4161, -0.2708, 0.0)
ob_text.rotation_euler = (1.31, -0.0, 0.8099)
ob_text.lineart.crease_threshold = 0.0
ob_cylinder_005.parent = ob_cylinder_003
ob_cylinder_005.matrix_parent_inverse = Matrix(((4.0, 0.0, 0.0, 0.0), (0.0, 4.0, 0.0, 0.0), (0.0, 0.0, 4.0, -1.0), (0.0, 0.0, 0.0, 1.0)))
ob_cylinder_005.location = (0.25, 0.0, 0.0)
ob_cylinder_005.rotation_euler = (4.712, -0.0, 4.712)
ob_cylinder_005.scale = (0.25, 0.25, 0.25)
ob_cylinder_005.lineart.crease_threshold = 0.0
ob_cylinder_004.parent = ob_cylinder_003
ob_cylinder_004.matrix_parent_inverse = Matrix(((4.0, 0.0, 0.0, 0.0), (0.0, 4.0, 0.0, 0.0), (0.0, 0.0, 4.0, -1.0), (0.0, 0.0, 0.0, 1.0)))
ob_cylinder_004.location = (0.0, 0.25, 0.0)
ob_cylinder_004.rotation_euler = (4.712, -0.0, 0.0)
ob_cylinder_004.scale = (0.25, 0.25, 0.25)
ob_cylinder_004.lineart.crease_threshold = 0.0
ob_cylinder.location = (0.0, 0.0, 0.0)
ob_cylinder.lineart.crease_threshold = 0.0
ob_text_004.location = (3.046, 2.257, -0.03145)
ob_text_004.rotation_euler = (1.609, -0.2843, 0.289)
ob_text_004.lineart.crease_threshold = 0.0
ob_cube_001.parent = ob_text_004
ob_cube_001.matrix_parent_inverse = Matrix(((0.9201, 0.2735, 0.2804, -3.411), (-0.2578, -0.1163, 0.9592, 1.078), (0.295, -0.9548, -0.03651, 1.255), (0.0, 0.0, 0.0, 1.0)))
ob_cube_001.location = (3.091, 2.302, 0.3036)
ob_cube_001.rotation_euler = (1.609, -0.2843, 0.289)
ob_cube_001.scale = (0.1375, 0.01853, 0.02144)
ob_cube_001.lineart.crease_threshold = 0.0
ob_text_003.location = (1.485, 1.74, 0.02176)
ob_text_003.rotation_euler = (1.47, -0.1665, 0.7378)
ob_text_003.lineart.crease_threshold = 0.0
ob_cube.parent = ob_text_003
ob_cube.matrix_parent_inverse = Matrix(((0.7297, 0.6634, 0.1657, -2.241), (-0.1894, -0.03672, 0.9812, 0.3238), (0.657, -0.7474, 0.09887, 0.3229), (0.0, 0.0, 0.0, 1.0)))
ob_cube.location = (1.529, 1.818, 0.3036)
ob_cube.rotation_euler = (1.47, -0.1665, 0.7378)
ob_cube.scale = (0.1375, 0.01853, 0.02144)
ob_cube.lineart.crease_threshold = 0.0
ob_cylinder_002.location = (2.894, 2.213, -5.526e-08)
ob_cylinder_002.rotation_euler = (1.571, -0.0, 0.8725)
ob_cylinder_002.scale = (0.3397, 0.3397, 0.3397)
ob_cylinder_002.lineart.crease_threshold = 0.0
ob_cylinder_001.location = (1.372, 1.395, 7.451e-09)
ob_cylinder_001.rotation_euler = (1.571, -0.0, 2.361)
ob_cylinder_001.scale = (0.6335, 0.6335, 0.9519)
ob_cylinder_001.lineart.crease_threshold = 0.0
ob_icosphere.location = (2.527, 2.53, 0.0)
ob_icosphere.scale = (0.1879, 0.1879, 0.1879)
ob_icosphere.lineart.crease_threshold = 0.0
ob_icosphere_001.location = (2.527, 2.53, 0.0)
ob_icosphere_001.scale = (0.1879, 0.1879, 0.1879)
ob_icosphere_001.lineart.crease_threshold = 0.0
ob_cylinder_007.location = (1.372, 1.395, 7.451e-09)
ob_cylinder_007.rotation_euler = (1.571, -0.0, 2.361)
ob_cylinder_007.scale = (0.6335, 0.6335, 0.9519)
ob_cylinder_007.lineart.crease_threshold = 0.0
ob_cylinder_006.location = (2.131, 2.853, -4.338e-08)
ob_cylinder_006.rotation_euler = (4.712, -7.105e-15, 0.8725)
ob_cylinder_006.scale = (0.3397, 0.3397, 0.3397)
ob_cylinder_006.lineart.crease_threshold = 0.0
ob_text_006.location = (1.485, 1.74, 0.02176)
ob_text_006.rotation_euler = (1.47, -0.1665, 0.7378)
ob_text_006.lineart.crease_threshold = 0.0
ob_cube_003.parent = ob_text_006
ob_cube_003.matrix_parent_inverse = Matrix(((0.7297, 0.6634, 0.1657, -2.241), (-0.1894, -0.03672, 0.9812, 0.3238), (0.657, -0.7474, 0.09887, 0.3229), (0.0, 0.0, 0.0, 1.0)))
ob_cube_003.location = (1.529, 1.818, 0.3036)
ob_cube_003.rotation_euler = (1.47, -0.1665, 0.7378)
ob_cube_003.scale = (0.1375, 0.01853, 0.02144)
ob_cube_003.lineart.crease_threshold = 0.0
ob_text_005.location = (1.871, 3.38, -0.09149)
ob_text_005.rotation_euler = (1.609, -0.2843, 0.289)
ob_text_005.lineart.crease_threshold = 0.0
ob_cube_002.parent = ob_text_005
ob_cube_002.matrix_parent_inverse = Matrix(((0.9201, 0.2735, 0.2804, -3.411), (-0.2578, -0.1163, 0.9592, 1.078), (0.295, -0.9548, -0.03651, 1.255), (0.0, 0.0, 0.0, 1.0)))
ob_cube_002.location = (3.091, 2.302, 0.3036)
ob_cube_002.rotation_euler = (1.609, -0.2843, 0.289)
ob_cube_002.scale = (0.1375, 0.01853, 0.02144)
ob_cube_002.lineart.crease_threshold = 0.0
ob_text_008.location = (-0.968, 0.6417, 0.1213)
ob_text_008.rotation_euler = (1.476, -0.01844, 0.8895)
ob_text_008.lineart.crease_threshold = 0.0
ob_cube_005.parent = ob_text_008
ob_cube_005.matrix_parent_inverse = Matrix(((0.9201, 0.2735, 0.2804, -3.411), (-0.2578, -0.1163, 0.9592, 1.078), (0.295, -0.9548, -0.03651, 1.255), (0.0, 0.0, 0.0, 1.0)))
ob_cube_005.location = (3.091, 2.302, 0.3036)
ob_cube_005.rotation_euler = (1.609, -0.2843, 0.289)
ob_cube_005.scale = (0.1375, 0.01853, 0.02144)
ob_cube_005.lineart.crease_threshold = 0.0
ob_text_007.location = (1.485, 1.74, 0.02176)
ob_text_007.rotation_euler = (1.47, -0.1665, 0.7378)
ob_text_007.lineart.crease_threshold = 0.0
ob_cube_004.parent = ob_text_007
ob_cube_004.matrix_parent_inverse = Matrix(((0.7297, 0.6634, 0.1657, -2.241), (-0.1894, -0.03672, 0.9812, 0.3238), (0.657, -0.7474, 0.09887, 0.3229), (0.0, 0.0, 0.0, 1.0)))
ob_cube_004.location = (1.529, 1.818, 0.3036)
ob_cube_004.rotation_euler = (1.47, -0.1665, 0.7378)
ob_cube_004.scale = (0.1375, 0.01853, 0.02144)
ob_cube_004.lineart.crease_threshold = 0.0
ob_cylinder_009.location = (0.0, 0.0, 0.3777)
ob_cylinder_009.rotation_euler = (6.283, -2.98e-08, -0.6983)
ob_cylinder_009.scale = (0.3397, 0.3397, 0.3397)
ob_cylinder_009.lineart.crease_threshold = 0.0
ob_cylinder_008.location = (1.372, 1.395, 7.451e-09)
ob_cylinder_008.rotation_euler = (1.571, -0.0, 2.361)
ob_cylinder_008.scale = (0.6335, 0.6335, 0.9519)
ob_cylinder_008.lineart.crease_threshold = 0.0
ob_icosphere_002.location = (2.527, 2.53, 0.0)
ob_icosphere_002.scale = (0.1879, 0.1879, 0.1879)
ob_icosphere_002.lineart.crease_threshold = 0.0

# ---- collection membership
col_collection_1.objects.link(ob_lamp)
col_collection_1.objects.link(ob_camera)
col_collection_2.objects.link(ob_cylinder_003)
col_collection_2.objects.link(ob_text_001)
col_collection_2.objects.link(ob_text)
col_collection_2.objects.link(ob_cylinder_005)
col_collection_2.objects.link(ob_cylinder_004)
col_collection_6.objects.link(ob_cylinder)
col_collection_11.objects.link(ob_text_004)
col_collection_11.objects.link(ob_cube_001)
col_collection_11.objects.link(ob_text_003)
col_collection_11.objects.link(ob_cube)
col_collection_11.objects.link(ob_cylinder_002)
col_collection_11.objects.link(ob_cylinder_001)
col_collection_11.objects.link(ob_icosphere)
col_collection_12.objects.link(ob_icosphere_001)
col_collection_12.objects.link(ob_cylinder_007)
col_collection_12.objects.link(ob_cylinder_006)
col_collection_12.objects.link(ob_text_006)
col_collection_12.objects.link(ob_cube_003)
col_collection_12.objects.link(ob_text_005)
col_collection_12.objects.link(ob_cube_002)
col_collection_13.objects.link(ob_text_008)
col_collection_13.objects.link(ob_cube_005)
col_collection_13.objects.link(ob_text_007)
col_collection_13.objects.link(ob_cube_004)
col_collection_13.objects.link(ob_cylinder_009)
col_collection_13.objects.link(ob_cylinder_008)
col_collection_13.objects.link(ob_icosphere_002)

# ---- scene / render settings (as saved in the file)
scene.camera = ob_camera
scene.frame_start = 1; scene.frame_end = 250; scene.frame_set(1)
scene.render.engine = 'BLENDER_EEVEE_NEXT'
scene.render.resolution_x = 1024
scene.render.resolution_y = 1024
scene.render.resolution_percentage = 50
scene.render.dither_intensity = 0.0
scene.render.film_transparent = True
scene.cycles.use_denoising = False
scene.cycles.samples = 10
scene.cycles.sampling_pattern = 'TABULATED_SOBOL'
scene.cycles.light_sampling_threshold = 0.0
scene.cycles.use_adaptive_sampling = False
scene.cycles.use_light_tree = False
scene.cycles.blur_glossy = 0.0
scene.cycles.pixel_filter_type = 'GAUSSIAN'
scene.cycles.sample_clamp_indirect = 0.0
scene.view_settings.view_transform = 'Standard'
bpy.context.view_layer.update()
